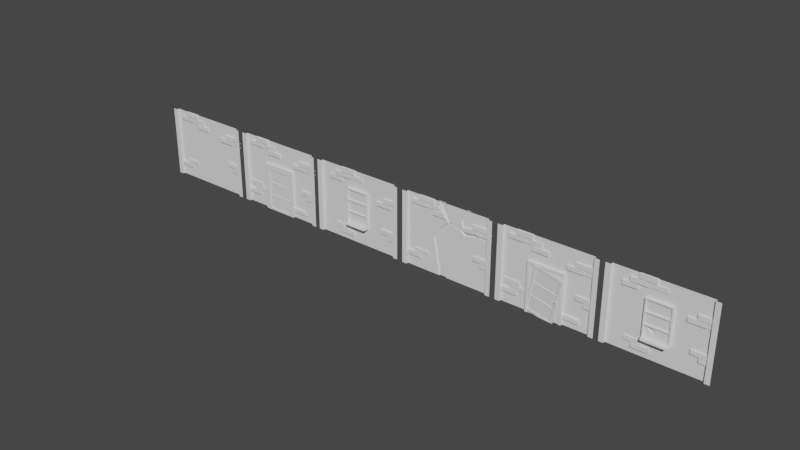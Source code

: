 # Source: HouseCloverVillage.blend  (saved by Blender 3.2.14; exported with 4.5.12 LTS)
import bpy
from mathutils import Matrix  # noqa: F401  (used for matrix-valued properties, if any)

bpy.ops.wm.read_factory_settings(use_empty=True)
scene = bpy.context.scene
scene.name = 'Scene'

# ---- collections
col_walls = bpy.data.collections.new('Walls'); scene.collection.children.link(col_walls)
col_wall = bpy.data.collections.new('Wall'); col_walls.children.link(col_wall)
col_wall_with_window = bpy.data.collections.new('Wall with window'); col_walls.children.link(col_wall_with_window)
col_wall_with_door = bpy.data.collections.new('Wall with door'); col_walls.children.link(col_wall_with_door)
col_boken_house = bpy.data.collections.new('Boken house'); col_walls.children.link(col_boken_house)
col_broken_window = bpy.data.collections.new('Broken window'); col_walls.children.link(col_broken_window)
col_broken_door = bpy.data.collections.new('Broken door'); col_walls.children.link(col_broken_door)
col_roof = bpy.data.collections.new('Roof'); scene.collection.children.link(col_roof)
col_chimny = bpy.data.collections.new('Chimny'); col_roof.children.link(col_chimny)
col_roofing = bpy.data.collections.new('Roofing'); col_roof.children.link(col_roofing)

# ---- world
world_world = bpy.data.worlds.new('World'); scene.world = world_world
world_world.use_nodes = True; world_world.node_tree.nodes.clear()
_N = world_world.node_tree.nodes; _L = world_world.node_tree.links
n0 = _N.new('ShaderNodeOutputWorld'); n0.name = 'World Output'; n0.location = (300, 300)
n1 = _N.new('ShaderNodeBackground'); n1.name = 'Background'; n1.location = (10, 300)
n1.inputs[0].default_value = (0.05088, 0.05088, 0.05088, 1.0)
_L.new(n1.outputs[0], n0.inputs[0])
n0.is_active_output = True
world_world.color = (0.05088, 0.05088, 0.05088)
world_world.use_sun_shadow = False
world_world.sun_shadow_jitter_overblur = 0.0

# ---- meshes
me_plane = bpy.data.meshes.new('Plane')
me_plane.from_pydata([(-2.0, -0.1, 3.0), (-2.0, -0.1, 1.192e-07), (-1.8, -0.1, 3.0), (-1.8, 8.196e-08, 3.0), (-1.8, 8.196e-08, 1.192e-07), (-1.8, -0.1, 1.192e-07), (2.0, -0.1, 3.0), (2.0, -0.1, -1.192e-07), (1.8, -0.1, 3.0), (1.8, -8.196e-08, 3.0), (1.8, -8.196e-08, -1.192e-07), (1.8, -0.1, -1.192e-07)], [], [(0, 1, 5, 2), (4, 3, 2, 5), (6, 8, 11, 7), (10, 11, 8, 9), (9, 3, 4, 10)])
_uv = me_plane.uv_layers.new(name='UVMap')
_uv.uv.foreach_set('vector', [0.2198, 0.004277, 0.2198, 0.1582, 0.2095, 0.1582, 0.2095, 0.004277, 0.2044, 0.1582, 0.2044, 0.004277, 0.2095, 0.004277, 0.2095, 0.1582, 0.004277, 0.004277, 0.01454, 0.004277, 0.01454, 0.1582, 0.004277, 0.1582, 0.01967, 0.1582, 0.01454, 0.1582, 0.01454, 0.004277, 0.01967, 0.004277, 0.01967, 0.004277, 0.2044, 0.004277, 0.2044, 0.1582, 0.01967, 0.1582])
me_plane.update()
me_cube_002 = bpy.data.meshes.new('Cube.002')
me_cube_002.from_pydata([(-1.46, -0.03388, 0.6288), (-1.46, -0.03388, 0.8044), (-1.46, 0.07589, 0.6288), (-1.46, 0.07589, 0.8044), (-0.8018, -0.03388, 0.6288), (-0.8018, -0.03388, 0.8044), (-0.8018, 0.07589, 0.6288), (-0.8018, 0.07589, 0.8044), (-1.812, -0.05489, 0.4387), (-1.812, -0.05489, 0.6143), (-1.812, 0.05489, 0.4387), (-1.812, 0.05489, 0.6143), (-1.154, -0.05489, 0.4387), (-1.154, -0.05489, 0.6143), (-1.154, 0.05489, 0.4387), (-1.154, 0.05489, 0.6143), (1.119, -0.05489, 2.387), (1.119, -0.05489, 2.563), (1.119, 0.05489, 2.387), (1.119, 0.05489, 2.563), (1.778, -0.05489, 2.387), (1.778, -0.05489, 2.563), (1.778, 0.05489, 2.387), (1.778, 0.05489, 2.563), (0.7891, -0.05489, 2.181), (0.7891, -0.05489, 2.356), (0.7891, 0.05489, 2.181), (0.7891, 0.05489, 2.356), (1.448, -0.05489, 2.181), (1.448, -0.05489, 2.356), (1.448, 0.05489, 2.181), (1.448, 0.05489, 2.356), (1.492, -0.05489, 0.9628), (1.492, -0.05489, 1.138), (1.492, 0.05489, 0.9628), (1.492, 0.05489, 1.138), (1.187, -0.05489, 1.161), (1.187, -0.05489, 1.337), (1.187, 0.05489, 1.161), (1.187, 0.05489, 1.337), (1.845, -0.05489, 1.161), (1.845, -0.05489, 1.337), (1.845, 0.05489, 1.161), (1.845, 0.05489, 1.337), (1.493, -0.03487, 2.181), (1.493, -0.03487, 2.356), (1.493, 0.0749, 2.181), (1.493, 0.0749, 2.356), (1.902, -0.05489, 1.138), (1.902, -0.05489, 0.9628), (1.902, 0.05489, 1.138), (1.902, 0.05489, 0.9628), (-1.263, -0.05489, 2.811), (-1.263, -0.05489, 2.987), (-1.263, 0.05489, 2.811), (-1.263, 0.05489, 2.987), (-0.6048, -0.05489, 2.811), (-0.6048, -0.05489, 2.987), (-0.6048, 0.05489, 2.811), (-0.6048, 0.05489, 2.987), (-0.8783, -0.02931, 2.606), (-0.8783, -0.02931, 2.782), (-0.8783, 0.08046, 2.606), (-0.8783, 0.08046, 2.782), (-0.2197, -0.02931, 2.606), (-0.2197, -0.02931, 2.782), (-0.2197, 0.08046, 2.606), (-0.2197, 0.08046, 2.782), (-1.571, -0.05489, 2.606), (-1.571, -0.05489, 2.782), (-1.571, 0.05489, 2.606), (-1.571, 0.05489, 2.782), (-0.9121, -0.05489, 2.606), (-0.9121, -0.05489, 2.782), (-0.9121, 0.05489, 2.606), (-0.9121, 0.05489, 2.782), (-0.6015, -0.05489, 2.396), (-0.6015, -0.05489, 2.572), (-0.6015, 0.05489, 2.396), (-0.6015, 0.05489, 2.572), (0.05711, -0.05489, 2.396), (0.05711, -0.05489, 2.572), (0.05711, 0.05489, 2.396), (0.05711, 0.05489, 2.572), (1.917, 0.0749, 2.181), (1.917, 0.0749, 2.356), (1.917, -0.03487, 2.181), (1.917, -0.03487, 2.356)], [], [(0, 1, 3, 2), (6, 7, 5, 4), (4, 5, 1, 0), (2, 6, 4, 0), (7, 3, 1, 5), (14, 15, 13, 12), (12, 13, 9, 8), (10, 14, 12, 8), (15, 11, 9, 13), (16, 17, 19, 18), (22, 23, 21, 20), (20, 21, 17, 16), (18, 22, 20, 16), (23, 19, 17, 21), (24, 25, 27, 26), (30, 31, 29, 28), (28, 29, 25, 24), (26, 30, 28, 24), (31, 27, 25, 29), (32, 33, 35, 34), (49, 48, 33, 32), (50, 35, 33, 48), (36, 37, 39, 38), (40, 41, 37, 36), (38, 42, 40, 36), (43, 39, 37, 41), (44, 45, 47, 46), (86, 87, 45, 44), (85, 47, 45, 87), (52, 53, 55, 54), (58, 59, 57, 56), (56, 57, 53, 52), (54, 58, 56, 52), (59, 55, 53, 57), (60, 61, 63, 62), (66, 67, 65, 64), (64, 65, 61, 60), (62, 66, 64, 60), (67, 63, 61, 65), (68, 69, 71, 70), (74, 75, 73, 72), (72, 73, 69, 68), (70, 74, 72, 68), (75, 71, 69, 73), (76, 77, 79, 78), (82, 83, 81, 80), (80, 81, 77, 76), (78, 82, 80, 76), (83, 79, 77, 81), (46, 84, 86, 44), (34, 51, 49, 32)])
_uv = me_cube_002.uv_layers.new(name='UVMap')
_uv.uv.foreach_set('vector', [0.2112, 0.4671, 0.2112, 0.4579, 0.2169, 0.4579, 0.2169, 0.4671, 0.2169, 0.414, 0.2169, 0.4232, 0.2112, 0.4232, 0.2112, 0.414, 0.1666, 0.9546, 0.1666, 0.9638, 0.132, 0.9638, 0.132, 0.9546, 0.2169, 0.3794, 0.2169, 0.414, 0.2112, 0.414, 0.2112, 0.3794, 0.2169, 0.4232, 0.2169, 0.4579, 0.2112, 0.4579, 0.2112, 0.4232, 0.9718, 0.3148, 0.9718, 0.324, 0.9661, 0.324, 0.9661, 0.3148, 0.9007, 0.3776, 0.9007, 0.3683, 0.9353, 0.3683, 0.9353, 0.3776, 0.9718, 0.2802, 0.9718, 0.3148, 0.9661, 0.3148, 0.9661, 0.2802, 0.9718, 0.324, 0.9718, 0.3586, 0.9661, 0.3586, 0.9661, 0.324, 0.2112, 0.5287, 0.2112, 0.5195, 0.2169, 0.5195, 0.2169, 0.5287, 0.2169, 0.4756, 0.2169, 0.4849, 0.2112, 0.4849, 0.2112, 0.4756, 0.7797, 0.9637, 0.7797, 0.9544, 0.8143, 0.9544, 0.8143, 0.9637, 0.2169, 0.5287, 0.2169, 0.5633, 0.2112, 0.5633, 0.2112, 0.5287, 0.2169, 0.4849, 0.2169, 0.5195, 0.2112, 0.5195, 0.2112, 0.4849, 0.4926, 0.3405, 0.5018, 0.3405, 0.5018, 0.3462, 0.4926, 0.3462, 0.458, 0.3462, 0.4488, 0.3462, 0.4488, 0.3405, 0.458, 0.3405, 0.1752, 0.9638, 0.1752, 0.9546, 0.2098, 0.9546, 0.2098, 0.9638, 0.4926, 0.3462, 0.458, 0.3462, 0.458, 0.3405, 0.4926, 0.3405, 0.5364, 0.3462, 0.5018, 0.3462, 0.5018, 0.3405, 0.5364, 0.3405, 0.9802, 0.222, 0.9802, 0.2127, 0.986, 0.2127, 0.986, 0.222, 0.749, 0.9836, 0.749, 0.9744, 0.7706, 0.9744, 0.7706, 0.9836, 0.986, 0.1912, 0.986, 0.2127, 0.9802, 0.2127, 0.9802, 0.1912, 0.4985, 0.5967, 0.4985, 0.5875, 0.5042, 0.5875, 0.5042, 0.5967, 0.2183, 0.9638, 0.2183, 0.9546, 0.2529, 0.9546, 0.2529, 0.9638, 0.5042, 0.5967, 0.5042, 0.6313, 0.4985, 0.6313, 0.4985, 0.5967, 0.5042, 0.5529, 0.5042, 0.5875, 0.4985, 0.5875, 0.4985, 0.5529, 0.9802, 0.1317, 0.9802, 0.1225, 0.986, 0.1225, 0.986, 0.1317, 0.9438, 0.3776, 0.9438, 0.3683, 0.9661, 0.3683, 0.9661, 0.3776, 0.986, 0.1002, 0.986, 0.1225, 0.9802, 0.1225, 0.9802, 0.1002, 0.112, 0.7549, 0.112, 0.7641, 0.1062, 0.7641, 0.1062, 0.7549, 0.1062, 0.808, 0.1062, 0.7987, 0.112, 0.7987, 0.112, 0.808, 0.9771, 0.7098, 0.9679, 0.7098, 0.9679, 0.6751, 0.9771, 0.6751, 0.1062, 0.8426, 0.1062, 0.808, 0.112, 0.808, 0.112, 0.8426, 0.1062, 0.7987, 0.1062, 0.7641, 0.112, 0.7641, 0.112, 0.7987, 0.4022, 0.5587, 0.393, 0.5587, 0.393, 0.5529, 0.4022, 0.5529, 0.4368, 0.5529, 0.4461, 0.5529, 0.4461, 0.5587, 0.4368, 0.5587, 0.9264, 0.8733, 0.9264, 0.8826, 0.8918, 0.8826, 0.8918, 0.8733, 0.4022, 0.5529, 0.4368, 0.5529, 0.4368, 0.5587, 0.4022, 0.5587, 0.4461, 0.5529, 0.4807, 0.5529, 0.4807, 0.5587, 0.4461, 0.5587, 0.528, 0.2722, 0.528, 0.2814, 0.5222, 0.2814, 0.5222, 0.2722, 0.5222, 0.2376, 0.5222, 0.2283, 0.528, 0.2283, 0.528, 0.2376, 0.9545, 0.9704, 0.9453, 0.9704, 0.9453, 0.9358, 0.9545, 0.9358, 0.5222, 0.2722, 0.5222, 0.2376, 0.528, 0.2376, 0.528, 0.2722, 0.5222, 0.316, 0.5222, 0.2814, 0.528, 0.2814, 0.528, 0.316, 0.8918, 0.7863, 0.8918, 0.7771, 0.8976, 0.7771, 0.8976, 0.7863, 0.8976, 0.8209, 0.8976, 0.8302, 0.8918, 0.8302, 0.8918, 0.8209, 0.1154, 0.9817, 0.1062, 0.9817, 0.1062, 0.9471, 0.1154, 0.9471, 0.8976, 0.7863, 0.8976, 0.8209, 0.8918, 0.8209, 0.8918, 0.7863, 0.8976, 0.8302, 0.8976, 0.8648, 0.8918, 0.8648, 0.8918, 0.8302, 0.986, 0.1317, 0.986, 0.154, 0.9802, 0.154, 0.9802, 0.1317, 0.986, 0.222, 0.986, 0.2435, 0.9802, 0.2435, 0.9802, 0.222])
me_cube_002.update()
me_plane_001 = bpy.data.meshes.new('Plane.001')
me_plane_001.from_pydata([(-2.0, -0.1, 3.0), (-2.0, -0.1, 1.192e-07), (-1.8, -0.1, 3.0), (-1.8, 8.196e-08, 3.0), (-1.8, 8.196e-08, 1.192e-07), (-1.8, -0.1, 1.192e-07), (2.0, -0.1, 3.0), (2.0, -0.1, -1.192e-07), (1.8, -0.1, 3.0), (1.8, -8.196e-08, 3.0), (1.8, -8.196e-08, -1.192e-07), (1.8, -0.1, -1.192e-07)], [], [(0, 1, 5, 2), (4, 3, 2, 5), (6, 8, 11, 7), (10, 11, 8, 9), (9, 3, 4, 10)])
_uv = me_plane_001.uv_layers.new(name='UVMap')
_uv.uv.foreach_set('vector', [0.4402, 0.2283, 0.4402, 0.3797, 0.4301, 0.3797, 0.4301, 0.2283, 0.4251, 0.3797, 0.4251, 0.2283, 0.4301, 0.2283, 0.4301, 0.3797, 0.2283, 0.2283, 0.2384, 0.2283, 0.2384, 0.3797, 0.2283, 0.3797, 0.2435, 0.3797, 0.2384, 0.3797, 0.2384, 0.2283, 0.2435, 0.2283, 0.2435, 0.2283, 0.4251, 0.2283, 0.4251, 0.3797, 0.2435, 0.3797])
me_plane_001.update()
me_cube_012 = bpy.data.meshes.new('Cube.012')
me_cube_012.from_pydata([(-1.149, -0.03388, 0.4065), (-1.149, -0.03388, 0.5822), (-1.149, 0.07589, 0.4065), (-1.149, 0.07589, 0.5822), (-0.4906, -0.03388, 0.4065), (-0.4906, -0.03388, 0.5822), (-0.4906, 0.07589, 0.4065), (-0.4906, 0.07589, 0.5822), (-0.8594, -0.05489, 0.2165), (-0.8594, -0.05489, 0.3921), (-0.8594, 0.05489, 0.2165), (-0.8594, 0.05489, 0.3921), (-0.2007, -0.05489, 0.2165), (-0.2007, -0.05489, 0.3921), (-0.2007, 0.05489, 0.2165), (-0.2007, 0.05489, 0.3921), (1.284, -0.05489, 2.122), (1.284, -0.05489, 2.298), (1.284, 0.05489, 2.122), (1.284, 0.05489, 2.298), (0.9536, -0.05489, 1.915), (0.9536, -0.05489, 2.091), (0.9536, 0.05489, 1.915), (0.9536, 0.05489, 2.091), (1.612, -0.05489, 1.915), (1.612, -0.05489, 2.091), (1.612, 0.05489, 1.915), (1.612, 0.05489, 2.091), (1.492, -0.05489, 0.61), (1.492, -0.05489, 0.7856), (1.492, 0.05489, 0.61), (1.492, 0.05489, 0.7856), (1.187, -0.05489, 0.8083), (1.187, -0.05489, 0.9839), (1.187, 0.05489, 0.8083), (1.187, 0.05489, 0.9839), (1.845, -0.05489, 0.8083), (1.845, -0.05489, 0.9839), (1.845, 0.05489, 0.8083), (1.845, 0.05489, 0.9839), (1.658, -0.03487, 1.915), (1.658, -0.03487, 2.091), (1.658, 0.0749, 1.915), (1.658, 0.0749, 2.091), (1.902, -0.05489, 0.7856), (1.902, -0.05489, 0.61), (1.902, 0.05489, 0.7856), (1.902, 0.05489, 0.61), (-0.8131, -0.05489, 2.811), (-0.8131, -0.05489, 2.987), (-0.8131, 0.05489, 2.811), (-0.8131, 0.05489, 2.987), (-0.1545, -0.05489, 2.811), (-0.1545, -0.05489, 2.987), (-0.1545, 0.05489, 2.811), (-0.1545, 0.05489, 2.987), (-0.428, -0.02931, 2.606), (-0.428, -0.02931, 2.782), (-0.428, 0.08046, 2.606), (-0.428, 0.08046, 2.782), (0.2306, -0.02931, 2.606), (0.2306, -0.02931, 2.782), (0.2306, 0.08046, 2.606), (0.2306, 0.08046, 2.782), (-1.12, -0.05489, 2.606), (-1.12, -0.05489, 2.782), (-1.12, 0.05489, 2.606), (-1.12, 0.05489, 2.782), (-0.4618, -0.05489, 2.606), (-0.4618, -0.05489, 2.782), (-0.4618, 0.05489, 2.606), (-0.4618, 0.05489, 2.782), (1.862, -0.03487, 1.915), (1.862, 0.0749, 2.091), (1.862, -0.03487, 2.091), (1.862, 0.0749, 1.915), (-0.8196, -0.05489, 2.396), (-0.8196, -0.05489, 2.572), (-0.8196, 0.05489, 2.396), (-0.8196, 0.05489, 2.572), (1.848, -0.05489, 2.298), (1.848, -0.05489, 2.122), (1.848, 0.05489, 2.298), (1.848, 0.05489, 2.122), (-1.391, 0.05489, 2.396), (-1.391, 0.05489, 2.572), (-1.391, -0.05489, 2.396), (-1.391, -0.05489, 2.572)], [], [(0, 1, 3, 2), (6, 7, 5, 4), (4, 5, 1, 0), (2, 6, 4, 0), (7, 3, 1, 5), (14, 15, 13, 12), (12, 13, 9, 8), (10, 14, 12, 8), (15, 11, 9, 13), (16, 17, 19, 18), (81, 80, 17, 16), (82, 19, 17, 80), (20, 21, 23, 22), (26, 27, 25, 24), (24, 25, 21, 20), (22, 26, 24, 20), (27, 23, 21, 25), (28, 29, 31, 30), (45, 44, 29, 28), (46, 31, 29, 44), (32, 33, 35, 34), (36, 37, 33, 32), (34, 38, 36, 32), (39, 35, 33, 37), (40, 41, 43, 42), (72, 74, 41, 40), (73, 43, 41, 74), (48, 49, 51, 50), (54, 55, 53, 52), (52, 53, 49, 48), (50, 54, 52, 48), (55, 51, 49, 53), (56, 57, 59, 58), (62, 63, 61, 60), (60, 61, 57, 56), (58, 62, 60, 56), (63, 59, 57, 61), (64, 65, 67, 66), (70, 71, 69, 68), (68, 69, 65, 64), (66, 70, 68, 64), (71, 67, 65, 69), (78, 79, 77, 76), (84, 78, 76, 86), (18, 83, 81, 16), (30, 47, 45, 28), (10, 8, 9, 11), (79, 85, 87, 77), (42, 75, 72, 40), (76, 77, 87, 86), (87, 85, 84, 86)])
_uv = me_cube_012.uv_layers.new(name='UVMap')
_uv.uv.foreach_set('vector', [0.9153, 0.83, 0.9153, 0.8208, 0.9211, 0.8208, 0.9211, 0.83, 0.9211, 0.7771, 0.9211, 0.7863, 0.9153, 0.7863, 0.9153, 0.7771, 0.5473, 0.9649, 0.5473, 0.9741, 0.5128, 0.9741, 0.5128, 0.9649, 0.9211, 0.83, 0.9211, 0.8645, 0.9153, 0.8645, 0.9153, 0.83, 0.9211, 0.7863, 0.9211, 0.8208, 0.9153, 0.8208, 0.9153, 0.7863, 0.9497, 0.8617, 0.9497, 0.8709, 0.944, 0.8709, 0.944, 0.8617, 0.3223, 0.9638, 0.3223, 0.9546, 0.3568, 0.9546, 0.3568, 0.9638, 0.9497, 0.8272, 0.9497, 0.8617, 0.944, 0.8617, 0.944, 0.8272, 0.9497, 0.8709, 0.9497, 0.9054, 0.944, 0.9054, 0.944, 0.8709, 0.9775, 0.427, 0.9775, 0.4178, 0.9833, 0.4178, 0.9833, 0.427, 0.9957, 0.8375, 0.9865, 0.8375, 0.9865, 0.8079, 0.9957, 0.8079, 0.9833, 0.3882, 0.9833, 0.4178, 0.9775, 0.4178, 0.9775, 0.3882, 0.9297, 0.8208, 0.9297, 0.8116, 0.9354, 0.8116, 0.9354, 0.8208, 0.9354, 0.8553, 0.9354, 0.8645, 0.9297, 0.8645, 0.9297, 0.8553, 0.004277, 0.9743, 0.004277, 0.9651, 0.03878, 0.9651, 0.03878, 0.9743, 0.9354, 0.8208, 0.9354, 0.8553, 0.9297, 0.8553, 0.9297, 0.8208, 0.9354, 0.7771, 0.9354, 0.8116, 0.9297, 0.8116, 0.9297, 0.7771, 0.9861, 0.3017, 0.9861, 0.3109, 0.9804, 0.3109, 0.9804, 0.3017, 0.7063, 0.3797, 0.6971, 0.3797, 0.6971, 0.3582, 0.7063, 0.3582, 0.9804, 0.3324, 0.9804, 0.3109, 0.9861, 0.3109, 0.9861, 0.3324, 0.9736, 0.6229, 0.9736, 0.6321, 0.9679, 0.6321, 0.9679, 0.6229, 0.9896, 0.3754, 0.9804, 0.3754, 0.9804, 0.3409, 0.9896, 0.3409, 0.9679, 0.6229, 0.9679, 0.5884, 0.9736, 0.5884, 0.9736, 0.6229, 0.9679, 0.6666, 0.9679, 0.6321, 0.9736, 0.6321, 0.9736, 0.6666, 0.3653, 0.9745, 0.3653, 0.9653, 0.3711, 0.9653, 0.3711, 0.9745, 0.9435, 0.9272, 0.9435, 0.918, 0.9541, 0.918, 0.9541, 0.9272, 0.3711, 0.9546, 0.3711, 0.9653, 0.3653, 0.9653, 0.3653, 0.9546, 0.1119, 0.8511, 0.1119, 0.8603, 0.1062, 0.8603, 0.1062, 0.8511, 0.1062, 0.904, 0.1062, 0.8948, 0.1119, 0.8948, 0.1119, 0.904, 0.832, 0.9889, 0.8228, 0.9889, 0.8228, 0.9544, 0.832, 0.9544, 0.1062, 0.9385, 0.1062, 0.904, 0.1119, 0.904, 0.1119, 0.9385, 0.1062, 0.8948, 0.1062, 0.8603, 0.1119, 0.8603, 0.1119, 0.8948, 0.9518, 0.01348, 0.9518, 0.004277, 0.9576, 0.004277, 0.9576, 0.01348, 0.9576, 0.04798, 0.9576, 0.05718, 0.9518, 0.05718, 0.9518, 0.04798, 0.2615, 0.9638, 0.2615, 0.9546, 0.296, 0.9546, 0.296, 0.9638, 0.9576, 0.01348, 0.9576, 0.04798, 0.9518, 0.04798, 0.9518, 0.01348, 0.9576, 0.05718, 0.9576, 0.09168, 0.9518, 0.09168, 0.9518, 0.05718, 0.9497, 0.7657, 0.9497, 0.7749, 0.944, 0.7749, 0.944, 0.7657, 0.944, 0.7312, 0.944, 0.722, 0.9497, 0.722, 0.9497, 0.7312, 0.3137, 0.9891, 0.3045, 0.9891, 0.3045, 0.9546, 0.3137, 0.9546, 0.944, 0.7657, 0.944, 0.7312, 0.9497, 0.7312, 0.9497, 0.7657, 0.944, 0.8094, 0.944, 0.7749, 0.9497, 0.7749, 0.9497, 0.8094, 0.9719, 0.07335, 0.9719, 0.08255, 0.9661, 0.08255, 0.9661, 0.07335, 0.9719, 0.04341, 0.9719, 0.07335, 0.9661, 0.07335, 0.9661, 0.04341, 0.9833, 0.427, 0.9833, 0.4565, 0.9775, 0.4565, 0.9775, 0.427, 0.9804, 0.3017, 0.9804, 0.2802, 0.9861, 0.2802, 0.9861, 0.3017, 0.9497, 0.8272, 0.944, 0.8272, 0.944, 0.818, 0.9497, 0.818, 0.9719, 0.004277, 0.9719, 0.03421, 0.9661, 0.03421, 0.9661, 0.004277, 0.3711, 0.9745, 0.3711, 0.9851, 0.3653, 0.9851, 0.3653, 0.9745, 0.04733, 0.9651, 0.05653, 0.9651, 0.05653, 0.995, 0.04733, 0.995, 0.9661, 0.03421, 0.9719, 0.03421, 0.9719, 0.04341, 0.9661, 0.04341])
me_cube_012.update()
me_cube = bpy.data.meshes.new('Cube')
me_cube.from_pydata([(-0.5, -0.1, 0.7402), (-0.5, -0.1, 2.24), (-0.5, 0.1, 0.7402), (-0.5, 0.1, 2.24), (0.5, -0.1, 0.7402), (0.5, -0.1, 2.24), (0.5, 0.1, 0.7402), (0.5, 0.1, 2.24), (0.5, -0.1, 1.745), (0.5, 0.1, 1.745), (-0.5, 0.1, 1.745), (-0.5, -0.1, 1.745), (-0.5, -0.1, 0.7902), (0.5, -0.1, 0.7902), (0.5, 0.1, 0.7902), (-0.5, 0.1, 0.7902), (-0.5, 0.1, 1.275), (0.5, 0.1, 1.275), (0.5, -0.1, 1.275), (-0.5, -0.1, 1.275), (-0.45, -0.05, 1.77), (-0.45, -0.1, 1.77), (-0.45, -0.1, 0.8302), (-0.45, -0.1, 1.25), (-0.45, -0.1, 1.3), (-0.45, -0.1, 1.72), (-0.45, -0.1, 2.19), (0.45, -0.05, 1.77), (0.45, -0.1, 1.77), (0.45, -0.1, 0.8302), (0.45, -0.1, 1.25), (0.45, -0.1, 1.3), (0.45, -0.1, 1.72), (0.45, -0.1, 2.19), (0.45, -0.2612, 0.7902), (0.45, -0.2612, 0.7402), (-0.45, -0.2612, 0.7402), (-0.45, -0.2612, 0.7902), (0.45, -0.05, 0.8302), (-0.45, -0.05, 0.8302), (0.45, -0.05, 1.25), (-0.45, -0.05, 1.25), (0.45, -0.05, 1.3), (-0.45, -0.05, 1.3), (0.45, -0.05, 1.72), (-0.45, -0.05, 1.72), (0.45, -0.05, 2.19), (-0.45, -0.05, 2.19)], [], [(42, 44, 45, 43), (19, 11, 10, 16), (21, 26, 1, 11), (12, 19, 16, 15), (14, 17, 18, 13), (22, 23, 19, 12), (23, 24, 19), (17, 9, 8, 18), (24, 25, 11, 19), (25, 21, 11), (9, 7, 5, 8), (11, 1, 3, 10), (32, 28, 21, 25), (28, 33, 46, 27), (30, 31, 24, 23), (33, 26, 47, 46), (31, 32, 44, 42), (13, 29, 22, 12), (7, 3, 1, 5), (38, 40, 41, 39), (33, 5, 1, 26), (8, 5, 33, 28), (13, 18, 30, 29), (18, 31, 30), (18, 8, 32, 31), (8, 28, 32), (2, 6, 4, 0), (12, 0, 36, 37), (4, 13, 34, 35), (6, 14, 13, 4), (0, 12, 15, 2), (13, 12, 37, 34), (35, 34, 37, 36), (0, 4, 35, 36), (27, 46, 47, 20), (30, 23, 41, 40), (23, 22, 39, 41), (29, 30, 40, 38), (24, 31, 42, 43), (26, 21, 20, 47), (21, 28, 27, 20), (25, 24, 43, 45), (32, 25, 45, 44), (22, 29, 38, 39)])
_uv = me_cube.uv_layers.new(name='UVMap')
_uv.uv.foreach_set('vector', [0.9007, 0.3598, 0.9007, 0.3396, 0.9438, 0.3396, 0.9438, 0.3598, 0.4744, 0.3701, 0.497, 0.3701, 0.497, 0.3797, 0.4744, 0.3797, 0.6173, 0.8461, 0.6179, 0.8718, 0.6151, 0.8744, 0.6149, 0.8449, 0.4512, 0.3701, 0.4744, 0.3701, 0.4744, 0.3797, 0.4512, 0.3797, 0.6382, 0.3797, 0.6149, 0.3797, 0.6149, 0.3701, 0.6382, 0.3701, 0.6155, 0.7923, 0.6165, 0.817, 0.6143, 0.8181, 0.6128, 0.7904, 0.6165, 0.817, 0.6165, 0.8192, 0.6143, 0.8181, 0.6149, 0.3797, 0.5924, 0.3797, 0.5924, 0.3701, 0.6149, 0.3701, 0.6165, 0.8192, 0.6174, 0.8437, 0.6149, 0.8449, 0.6143, 0.8181, 0.6174, 0.8437, 0.6173, 0.8461, 0.6149, 0.8449, 0.5924, 0.3797, 0.5687, 0.3797, 0.5687, 0.3701, 0.5924, 0.3701, 0.497, 0.3701, 0.5207, 0.3701, 0.5207, 0.3797, 0.497, 0.3797, 0.6621, 0.8465, 0.6622, 0.8487, 0.6173, 0.8461, 0.6174, 0.8437, 0.6622, 0.8487, 0.6632, 0.8734, 0.6599, 0.8712, 0.6599, 0.8515, 0.6613, 0.8196, 0.6612, 0.822, 0.6165, 0.8192, 0.6165, 0.817, 0.6632, 0.8734, 0.6179, 0.8718, 0.6204, 0.869, 0.6599, 0.8712, 0.6612, 0.822, 0.6621, 0.8465, 0.6589, 0.8442, 0.6589, 0.8247, 0.6635, 0.7918, 0.6607, 0.7939, 0.6155, 0.7923, 0.6128, 0.7904, 0.5687, 0.3797, 0.5207, 0.3797, 0.5207, 0.3701, 0.5687, 0.3701, 0.7191, 0.2679, 0.7191, 0.2477, 0.7623, 0.2477, 0.7623, 0.2679, 0.6632, 0.8734, 0.6659, 0.8758, 0.6151, 0.8744, 0.6179, 0.8718, 0.6644, 0.8476, 0.6659, 0.8758, 0.6632, 0.8734, 0.6622, 0.8487, 0.6635, 0.7918, 0.6637, 0.8208, 0.6613, 0.8196, 0.6607, 0.7939, 0.6637, 0.8208, 0.6612, 0.822, 0.6613, 0.8196, 0.6637, 0.8208, 0.6644, 0.8476, 0.6621, 0.8465, 0.6612, 0.822, 0.6644, 0.8476, 0.6622, 0.8487, 0.6621, 0.8465, 0.6886, 0.3797, 0.6406, 0.3797, 0.6406, 0.3701, 0.6886, 0.3701, 0.6128, 0.7904, 0.6104, 0.7896, 0.6131, 0.7814, 0.6155, 0.7823, 0.6659, 0.7911, 0.6635, 0.7918, 0.6612, 0.7836, 0.6636, 0.7829, 0.6406, 0.3797, 0.6382, 0.3797, 0.6382, 0.3701, 0.6406, 0.3701, 0.4488, 0.3701, 0.4512, 0.3701, 0.4512, 0.3797, 0.4488, 0.3797, 0.6635, 0.7918, 0.6128, 0.7904, 0.6155, 0.7823, 0.6612, 0.7836, 0.6613, 0.781, 0.6612, 0.7836, 0.6155, 0.7823, 0.6156, 0.7797, 0.6886, 0.3701, 0.6406, 0.3701, 0.643, 0.3623, 0.6862, 0.3623, 0.7392, 0.3196, 0.7191, 0.3196, 0.7191, 0.2764, 0.7392, 0.2764, 0.6613, 0.8196, 0.6165, 0.817, 0.6188, 0.8142, 0.658, 0.8173, 0.6165, 0.817, 0.6155, 0.7923, 0.6187, 0.7945, 0.6188, 0.8142, 0.6607, 0.7939, 0.6613, 0.8196, 0.658, 0.8173, 0.6582, 0.7967, 0.6165, 0.8192, 0.6612, 0.822, 0.6589, 0.8247, 0.6197, 0.8215, 0.6179, 0.8718, 0.6173, 0.8461, 0.6207, 0.8484, 0.6204, 0.869, 0.6173, 0.8461, 0.6622, 0.8487, 0.6599, 0.8515, 0.6207, 0.8484, 0.6174, 0.8437, 0.6165, 0.8192, 0.6197, 0.8215, 0.6197, 0.841, 0.6621, 0.8465, 0.6174, 0.8437, 0.6197, 0.841, 0.6589, 0.8442, 0.6155, 0.7923, 0.6607, 0.7939, 0.6582, 0.7967, 0.6187, 0.7945])
me_cube.update()
me_cube_014 = bpy.data.meshes.new('Cube.014')
me_cube_014.from_pydata([(-7.702, -0.1543, 3.752), (-7.702, -0.1543, 4.552), (-7.702, 0.3457, 3.752), (-7.702, 0.3457, 4.552), (-4.702, -0.1543, 3.752), (-4.702, -0.1543, 4.552), (-4.702, 0.3457, 3.752), (-4.702, 0.3457, 4.552), (3.266, -0.25, 1.167), (3.266, -0.25, 1.967), (3.266, 0.25, 1.167), (3.266, 0.25, 1.967), (6.266, -0.25, 1.167), (6.266, -0.25, 1.967), (6.266, 0.25, 1.167), (6.266, 0.25, 1.967), (5.098, -0.25, 10.87), (5.098, -0.25, 11.67), (5.098, 0.25, 10.87), (5.098, 0.25, 11.67), (8.098, -0.25, 10.87), (8.098, -0.25, 11.67), (8.098, 0.25, 10.87), (8.098, 0.25, 11.67), (3.594, -0.25, 9.933), (3.594, -0.25, 10.73), (3.594, 0.25, 9.933), (3.594, 0.25, 10.73), (6.594, -0.25, 9.933), (6.594, -0.25, 10.73), (6.594, 0.25, 9.933), (6.594, 0.25, 10.73), (6.795, -0.25, 4.385), (6.795, -0.25, 5.185), (6.795, 0.25, 4.385), (6.795, 0.25, 5.185), (5.405, -0.25, 5.289), (5.405, -0.25, 6.089), (5.405, 0.25, 5.289), (5.405, 0.25, 6.089), (8.405, -0.25, 5.289), (8.405, -0.25, 6.089), (8.405, 0.25, 5.289), (8.405, 0.25, 6.089), (6.801, -0.1588, 9.933), (6.801, -0.1588, 10.73), (6.801, 0.3412, 9.933), (6.801, 0.3412, 10.73), (8.664, -0.25, 5.185), (8.664, -0.25, 4.385), (8.664, 0.25, 5.185), (8.664, 0.25, 4.385), (-5.755, -0.25, 12.8), (-5.755, -0.25, 13.6), (-5.755, 0.25, 12.8), (-5.755, 0.25, 13.6), (-2.755, -0.25, 12.8), (-2.755, -0.25, 13.6), (-2.755, 0.25, 12.8), (-2.755, 0.25, 13.6), (-4.001, -0.1335, 11.87), (-4.001, -0.1335, 12.67), (-4.001, 0.3665, 11.87), (-4.001, 0.3665, 12.67), (-1.001, -0.1335, 11.87), (-1.001, -0.1335, 12.67), (-1.001, 0.3665, 11.87), (-1.001, 0.3665, 12.67), (-7.155, -0.25, 11.87), (-7.155, -0.25, 12.67), (-7.155, 0.25, 11.87), (-7.155, 0.25, 12.67), (-4.155, -0.25, 11.87), (-4.155, -0.25, 12.67), (-4.155, 0.25, 11.87), (-4.155, 0.25, 12.67), (-2.74, -0.25, 10.91), (-2.74, -0.25, 11.71), (-2.74, 0.25, 10.91), (-2.74, 0.25, 11.71), (0.2602, -0.25, 10.91), (0.2602, -0.25, 11.71), (0.2602, 0.25, 10.91), (0.2602, 0.25, 11.71), (8.731, 0.3412, 9.933), (8.731, 0.3412, 10.73), (8.731, -0.1588, 9.933), (8.731, -0.1588, 10.73), (-6.652, -0.1543, 2.864), (-6.652, -0.1543, 3.664), (-6.652, 0.3457, 2.864), (-6.652, 0.3457, 3.664), (-3.652, -0.1543, 2.864), (-3.652, -0.1543, 3.664), (-3.652, 0.3457, 2.864), (-3.652, 0.3457, 3.664), (-8.255, -0.25, 1.998), (-8.255, -0.25, 2.798), (-8.255, 0.25, 1.998), (-8.255, 0.25, 2.798), (-5.255, -0.25, 1.998), (-5.255, -0.25, 2.798), (-5.255, 0.25, 1.998), (-5.255, 0.25, 2.798)], [], [(0, 1, 3, 2), (6, 7, 5, 4), (4, 5, 1, 0), (2, 6, 4, 0), (7, 3, 1, 5), (14, 15, 13, 12), (12, 13, 9, 8), (10, 14, 12, 8), (15, 11, 9, 13), (16, 17, 19, 18), (22, 23, 21, 20), (20, 21, 17, 16), (18, 22, 20, 16), (23, 19, 17, 21), (24, 25, 27, 26), (30, 31, 29, 28), (28, 29, 25, 24), (26, 30, 28, 24), (31, 27, 25, 29), (32, 33, 35, 34), (49, 48, 33, 32), (50, 35, 33, 48), (36, 37, 39, 38), (40, 41, 37, 36), (38, 42, 40, 36), (43, 39, 37, 41), (44, 45, 47, 46), (86, 87, 45, 44), (85, 47, 45, 87), (52, 53, 55, 54), (58, 59, 57, 56), (56, 57, 53, 52), (54, 58, 56, 52), (59, 55, 53, 57), (60, 61, 63, 62), (66, 67, 65, 64), (64, 65, 61, 60), (62, 66, 64, 60), (67, 63, 61, 65), (68, 69, 71, 70), (74, 75, 73, 72), (72, 73, 69, 68), (70, 74, 72, 68), (75, 71, 69, 73), (76, 77, 79, 78), (82, 83, 81, 80), (80, 81, 77, 76), (78, 82, 80, 76), (83, 79, 77, 81), (46, 84, 86, 44), (34, 51, 49, 32), (88, 89, 91, 90), (94, 95, 93, 92), (92, 93, 89, 88), (90, 94, 92, 88), (95, 91, 89, 93), (102, 103, 101, 100), (100, 101, 97, 96), (98, 102, 100, 96), (103, 99, 97, 101)])
_uv = me_cube_014.uv_layers.new(name='UVMap')
_uv.uv.foreach_set('vector', [0.607, 0.7712, 0.607, 0.7309, 0.6322, 0.7309, 0.6322, 0.7712, 0.6322, 0.5394, 0.6322, 0.5797, 0.607, 0.5797, 0.607, 0.5394, 0.2071, 0.3179, 0.1668, 0.3179, 0.1668, 0.1668, 0.2071, 0.1668, 0.6322, 0.3882, 0.6322, 0.5394, 0.607, 0.5394, 0.607, 0.3882, 0.6322, 0.5797, 0.6322, 0.7309, 0.607, 0.7309, 0.607, 0.5797, 0.6097, 0.1554, 0.6097, 0.1958, 0.5845, 0.1958, 0.5845, 0.1554, 0.4429, 0.6744, 0.4429, 0.7147, 0.2917, 0.7147, 0.2917, 0.6744, 0.6097, 0.004277, 0.6097, 0.1554, 0.5845, 0.1554, 0.5845, 0.004277, 0.6097, 0.1958, 0.6097, 0.3469, 0.5845, 0.3469, 0.5845, 0.1958, 0.7334, 0.5394, 0.7334, 0.5797, 0.7082, 0.5797, 0.7082, 0.5394, 0.7082, 0.7712, 0.7082, 0.7309, 0.7334, 0.7309, 0.7334, 0.7712, 0.8257, 0.7797, 0.8257, 0.82, 0.6745, 0.82, 0.6745, 0.7797, 0.7082, 0.5394, 0.7082, 0.3882, 0.7334, 0.3882, 0.7334, 0.5394, 0.7082, 0.7309, 0.7082, 0.5797, 0.7334, 0.5797, 0.7334, 0.7309, 0.6407, 0.5797, 0.6407, 0.5394, 0.6659, 0.5394, 0.6659, 0.5797, 0.6659, 0.7309, 0.6659, 0.7712, 0.6407, 0.7712, 0.6407, 0.7309, 0.132, 0.823, 0.132, 0.7827, 0.2832, 0.7827, 0.2832, 0.823, 0.6659, 0.5797, 0.6659, 0.7309, 0.6407, 0.7309, 0.6407, 0.5797, 0.6659, 0.3882, 0.6659, 0.5394, 0.6407, 0.5394, 0.6407, 0.3882, 0.7529, 0.1388, 0.7529, 0.09845, 0.778, 0.09845, 0.778, 0.1388, 0.3799, 0.969, 0.3799, 0.9287, 0.4741, 0.9287, 0.4741, 0.969, 0.778, 0.004277, 0.778, 0.09845, 0.7529, 0.09845, 0.7529, 0.004277, 0.5759, 0.1554, 0.5759, 0.1958, 0.5507, 0.1958, 0.5507, 0.1554, 0.8758, 0.1554, 0.8355, 0.1554, 0.8355, 0.004277, 0.8758, 0.004277, 0.5507, 0.1554, 0.5507, 0.004277, 0.5759, 0.004277, 0.5759, 0.1554, 0.5507, 0.3469, 0.5507, 0.1958, 0.5759, 0.1958, 0.5759, 0.3469, 0.7191, 0.1419, 0.7191, 0.1016, 0.7443, 0.1016, 0.7443, 0.1419, 0.4954, 0.8978, 0.455, 0.8978, 0.455, 0.8005, 0.4954, 0.8005, 0.7443, 0.004277, 0.7443, 0.1016, 0.7191, 0.1016, 0.7191, 0.004277, 0.7757, 0.7712, 0.7757, 0.7309, 0.8009, 0.7309, 0.8009, 0.7712, 0.8009, 0.5394, 0.8009, 0.5797, 0.7757, 0.5797, 0.7757, 0.5394, 0.8269, 0.3152, 0.7866, 0.3152, 0.7866, 0.164, 0.8269, 0.164, 0.8009, 0.3882, 0.8009, 0.5394, 0.7757, 0.5394, 0.7757, 0.3882, 0.8009, 0.5797, 0.8009, 0.7309, 0.7757, 0.7309, 0.7757, 0.5797, 0.6745, 0.4285, 0.6745, 0.3882, 0.6997, 0.3882, 0.6997, 0.4285, 0.6997, 0.5797, 0.6997, 0.62, 0.6745, 0.62, 0.6745, 0.5797, 0.8269, 0.1554, 0.7866, 0.1554, 0.7866, 0.004277, 0.8269, 0.004277, 0.6997, 0.4285, 0.6997, 0.5797, 0.6745, 0.5797, 0.6745, 0.4285, 0.6997, 0.62, 0.6997, 0.7712, 0.6745, 0.7712, 0.6745, 0.62, 0.742, 0.5797, 0.742, 0.5394, 0.7672, 0.5394, 0.7672, 0.5797, 0.7672, 0.7309, 0.7672, 0.7712, 0.742, 0.7712, 0.742, 0.7309, 0.2283, 0.564, 0.2283, 0.5237, 0.3795, 0.5237, 0.3795, 0.564, 0.7672, 0.5797, 0.7672, 0.7309, 0.742, 0.7309, 0.742, 0.5797, 0.7672, 0.3882, 0.7672, 0.5394, 0.742, 0.5394, 0.742, 0.3882, 0.1465, 0.5987, 0.1062, 0.5987, 0.1062, 0.5735, 0.1465, 0.5735, 0.2977, 0.5735, 0.338, 0.5735, 0.338, 0.5987, 0.2977, 0.5987, 0.2917, 0.8124, 0.2917, 0.7721, 0.4429, 0.7721, 0.4429, 0.8124, 0.1465, 0.5735, 0.2977, 0.5735, 0.2977, 0.5987, 0.1465, 0.5987, 0.338, 0.5735, 0.4891, 0.5735, 0.4891, 0.5987, 0.338, 0.5987, 0.7443, 0.1419, 0.7443, 0.2392, 0.7191, 0.2392, 0.7191, 0.1419, 0.778, 0.1388, 0.778, 0.2329, 0.7529, 0.2329, 0.7529, 0.1388, 0.8095, 0.4285, 0.8095, 0.3882, 0.8347, 0.3882, 0.8347, 0.4285, 0.8347, 0.5797, 0.8347, 0.62, 0.8095, 0.62, 0.8095, 0.5797, 0.4954, 0.792, 0.455, 0.792, 0.455, 0.6408, 0.4954, 0.6408, 0.8347, 0.4285, 0.8347, 0.5797, 0.8095, 0.5797, 0.8095, 0.4285, 0.8347, 0.62, 0.8347, 0.7712, 0.8095, 0.7712, 0.8095, 0.62, 0.6434, 0.1554, 0.6434, 0.1958, 0.6182, 0.1958, 0.6182, 0.1554, 0.4429, 0.7232, 0.4429, 0.7635, 0.2917, 0.7635, 0.2917, 0.7232, 0.6434, 0.004277, 0.6434, 0.1554, 0.6182, 0.1554, 0.6182, 0.004277, 0.6434, 0.1958, 0.6434, 0.3469, 0.6182, 0.3469, 0.6182, 0.1958])
me_cube_014.update()
me_plane_003 = bpy.data.meshes.new('Plane.003')
me_plane_003.from_pydata([(-2.0, -0.1, 3.0), (-2.0, -0.1, 1.192e-07), (-1.8, -0.1, 3.0), (-1.8, 8.196e-08, 3.0), (-1.8, 8.196e-08, 1.192e-07), (-1.8, -0.1, 1.192e-07), (2.0, -0.1, 3.0), (2.0, -0.1, -1.192e-07), (1.8, -0.1, 3.0), (1.8, -8.196e-08, 3.0), (1.8, -8.196e-08, -1.192e-07), (1.8, -0.1, -1.192e-07)], [], [(0, 1, 5, 2), (4, 3, 2, 5), (6, 8, 11, 7), (10, 11, 8, 9), (9, 3, 4, 10)])
_uv = me_plane_003.uv_layers.new(name='UVMap')
_uv.uv.foreach_set('vector', [0.2283, 0.004277, 0.3823, 0.004277, 0.3823, 0.01454, 0.2283, 0.01454, 0.3823, 0.01967, 0.2283, 0.01967, 0.2283, 0.01454, 0.3823, 0.01454, 0.2283, 0.2198, 0.2283, 0.2095, 0.3823, 0.2095, 0.3823, 0.2198, 0.3823, 0.2044, 0.3823, 0.2095, 0.2283, 0.2095, 0.2283, 0.2044, 0.2283, 0.2044, 0.2283, 0.01967, 0.3823, 0.01967, 0.3823, 0.2044])
me_plane_003.update()
me_cube_001 = bpy.data.meshes.new('Cube.001')
me_cube_001.from_pydata([(-0.6269, -0.1001, 0.0001224), (-0.5224, -0.1001, 1.786), (0.6429, -0.1001, -0.0001342), (-0.6429, -0.1001, 1.903), (0.6269, -0.1001, 0.0001224), (0.5224, -0.1001, 1.786), (0.6429, -0.1001, 1.903), (-0.6429, -0.1001, 0.6592), (-0.6269, -0.1001, 1.879), (-0.5224, -0.1001, 0.09409), (0.6269, -0.1001, 1.879), (0.5224, -0.1001, 0.09409), (-0.5224, -0.1001, 0.6673), (-0.6269, -0.1001, 0.6594), (0.5484, -0.1001, 0.8649), (-0.4963, -0.08008, 0.6346), (0.601, -0.1001, 0.8637), (0.4963, -0.08008, 1.245), (-0.4963, -0.08008, 1.199), (-0.6429, -0.1001, 1.223), (-0.6429, -0.1001, -0.0004257), (-0.4963, -0.08008, 0.6809), (-0.6269, -0.1001, 1.222), (0.6429, -0.1001, 0.6592), (0.6429, -0.1001, 1.223), (0.601, -0.1001, 1.017), (-0.5224, -0.1001, 1.212), (0.5484, -0.1001, 1.016), (-0.4963, -0.08008, 0.108), (-0.5224, -0.1001, 1.231), (0.4963, -0.08008, 1.772), (0.4963, -0.08008, 1.199), (0.4963, -0.08008, 0.6809), (0.5224, -0.1001, 1.231), (0.4963, -0.08008, 0.6346), (-0.4963, -0.08008, 1.772), (-0.4963, -0.08008, 1.245), (0.5224, -0.1001, 0.6485), (0.4963, -0.08008, 0.108), (-0.5224, -0.1001, 0.6485), (0.5224, -0.1001, 1.212), (0.5224, -0.1001, 0.6673), (0.6269, -0.1001, 1.222), (0.6269, -0.1001, 0.6594), (0.565, -0.1135, 0.981), (0.565, -0.1135, 0.9562), (0.5844, -0.1135, 0.9815), (0.5844, -0.1135, 0.9558), (0.5484, -0.1135, 1.016), (0.5484, -0.1135, 0.8649), (0.601, -0.1135, 1.017), (0.601, -0.1135, 0.8637), (0.565, -0.1321, 0.981), (0.565, -0.1321, 0.9562), (0.5844, -0.1453, 0.9815), (0.5844, -0.1453, 0.9558), (0.5011, -0.1321, 0.981), (0.5011, -0.1321, 0.9562), (0.5004, -0.1453, 0.9815), (0.5004, -0.1453, 0.9558), (-0.75, 0.09992, -0.002618), (-0.75, -0.1001, -0.002618), (-0.75, 0.09992, 1.997), (0.75, 0.09992, 1.997), (0.75, -0.1001, 1.997), (-0.75, -0.1001, 1.997), (0.75, -0.1001, -0.001161), (0.75, 0.09992, -0.001161), (0.75, -0.1001, 1.225), (0.75, -0.1001, 0.6585), (0.75, 0.09992, 1.225), (0.75, 0.09992, 0.6585), (-0.75, 0.09992, 1.226), (-0.75, 0.09992, 0.6585), (-0.75, -0.1001, 0.6585), (-0.75, -0.1001, 1.226), (0.6429, -0.08008, 0.6592), (0.6429, -0.08008, 1.223), (0.6429, -0.08008, -0.0001342), (0.6269, -0.08008, 1.879), (-0.6269, -0.08008, 1.879), (0.6269, -0.08008, 1.222), (0.6269, -0.08008, 0.6594), (0.6429, -0.08008, 1.903), (-0.6429, -0.08008, 1.903), (-0.6269, -0.08008, 0.6594), (-0.6269, -0.08008, 1.222), (-0.6429, -0.08008, 1.223), (0.6269, -0.08008, 0.0001224), (-0.6429, -0.08008, 0.6592), (-0.6429, -0.08008, -0.0004257), (-0.6269, -0.08008, 0.0001224)], [], [(7, 19, 75, 74), (41, 40, 31, 32), (8, 10, 79, 80), (29, 1, 8, 22), (37, 11, 4, 43), (11, 9, 0, 4), (1, 5, 10, 8), (10, 42, 81, 79), (12, 13, 39), (38, 34, 15, 28), (14, 16, 51, 49), (19, 7, 89, 87), (41, 12, 39, 37), (24, 23, 69, 68), (39, 9, 28, 15), (40, 26, 18, 31), (5, 1, 35, 30), (9, 11, 38, 28), (40, 33, 29, 26), (32, 31, 18, 21), (26, 29, 22), (24, 6, 83, 77), (5, 33, 42, 10), (29, 33, 17, 36), (17, 30, 35, 36), (1, 29, 36, 35), (33, 40, 42), (33, 5, 30, 17), (9, 39, 13, 0), (12, 26, 22, 13), (12, 41, 32, 21), (41, 37, 43), (11, 37, 34, 38), (37, 39, 15, 34), (26, 12, 21, 18), (16, 14, 41, 43), (27, 25, 42, 40), (45, 47, 55, 53), (14, 27, 40, 41), (25, 27, 48, 50), (27, 14, 49, 48), (16, 25, 50, 51), (45, 44, 48, 49), (47, 45, 49, 51), (44, 46, 50, 48), (53, 55, 59, 57), (46, 47, 51, 50), (46, 44, 52, 54), (44, 45, 53, 52), (47, 46, 54, 55), (56, 57, 59, 58), (54, 52, 56, 58), (52, 53, 57, 56), (75, 65, 62, 72), (69, 66, 67, 71), (62, 65, 64, 63), (61, 74, 73, 60), (55, 54, 58, 59), (68, 69, 71, 70), (64, 68, 70, 63), (19, 3, 65, 75), (20, 7, 74, 61), (6, 3, 84, 83), (23, 2, 66, 69), (43, 4, 88, 82), (3, 6, 64, 65), (6, 24, 68, 64), (86, 80, 84, 87), (91, 85, 89, 90), (74, 75, 72, 73), (81, 82, 76, 77), (82, 88, 78, 76), (80, 79, 83, 84), (79, 81, 77, 83), (3, 19, 87, 84), (7, 20, 90, 89), (25, 16, 43, 42), (85, 86, 87, 89), (23, 24, 77, 76), (22, 8, 80, 86), (2, 23, 76, 78), (0, 13, 85, 91), (13, 22, 86, 85), (42, 43, 82, 81)])
_uv = me_cube_001.uv_layers.new(name='UVMap')
_uv.uv.foreach_set('vector', [0.1703, 0.4111, 0.1455, 0.4243, 0.1431, 0.42, 0.1678, 0.4065, 0.1725, 0.7385, 0.1437, 0.7382, 0.1448, 0.7364, 0.1712, 0.7368, 0.1085, 0.6826, 0.1086, 0.74, 0.1077, 0.7409, 0.1072, 0.6817, 0.141, 0.6834, 0.1129, 0.6867, 0.1085, 0.6826, 0.141, 0.6779, 0.1735, 0.7385, 0.2039, 0.7387, 0.2088, 0.7444, 0.1728, 0.7439, 0.2039, 0.7387, 0.2037, 0.6822, 0.2088, 0.6764, 0.2088, 0.7444, 0.1129, 0.6867, 0.1139, 0.735, 0.1086, 0.74, 0.1085, 0.6826, 0.1086, 0.74, 0.1431, 0.7437, 0.143, 0.7446, 0.1077, 0.7409, 0.1718, 0.6823, 0.1721, 0.6768, 0.1728, 0.6823, 0.2025, 0.737, 0.1747, 0.7367, 0.1741, 0.6841, 0.2024, 0.6841, 0.7744, 0.2488, 0.7717, 0.2486, 0.7708, 0.2477, 0.7751, 0.2478, 0.1455, 0.4243, 0.1703, 0.4111, 0.1707, 0.412, 0.146, 0.4252, 0.1725, 0.7385, 0.1718, 0.6823, 0.1728, 0.6823, 0.1735, 0.7385, 0.1506, 0.5384, 0.173, 0.5486, 0.171, 0.5529, 0.1486, 0.5426, 0.1728, 0.6823, 0.2037, 0.6822, 0.2024, 0.6841, 0.1741, 0.6841, 0.1437, 0.7382, 0.1419, 0.6833, 0.1433, 0.685, 0.1448, 0.7364, 0.1139, 0.735, 0.1129, 0.6867, 0.1141, 0.6882, 0.115, 0.7335, 0.2037, 0.6822, 0.2039, 0.7387, 0.2025, 0.737, 0.2024, 0.6841, 0.1437, 0.7382, 0.1427, 0.7382, 0.141, 0.6834, 0.1419, 0.6833, 0.1712, 0.7368, 0.1448, 0.7364, 0.1433, 0.685, 0.1706, 0.6842, 0.1419, 0.6833, 0.141, 0.6834, 0.141, 0.6779, 0.1506, 0.5384, 0.1157, 0.5219, 0.1168, 0.5212, 0.1509, 0.5376, 0.1139, 0.735, 0.1427, 0.7382, 0.1431, 0.7437, 0.1086, 0.74, 0.141, 0.6834, 0.1427, 0.7382, 0.1414, 0.7364, 0.1398, 0.6853, 0.1414, 0.7364, 0.115, 0.7335, 0.1141, 0.6882, 0.1398, 0.6853, 0.1129, 0.6867, 0.141, 0.6834, 0.1398, 0.6853, 0.1141, 0.6882, 0.1427, 0.7382, 0.1437, 0.7382, 0.1431, 0.7437, 0.1427, 0.7382, 0.1139, 0.735, 0.115, 0.7335, 0.1414, 0.7364, 0.2037, 0.6822, 0.1728, 0.6823, 0.1721, 0.6768, 0.2088, 0.6764, 0.1718, 0.6823, 0.1419, 0.6833, 0.141, 0.6779, 0.1721, 0.6768, 0.1718, 0.6823, 0.1725, 0.7385, 0.1712, 0.7368, 0.1706, 0.6842, 0.1725, 0.7385, 0.1735, 0.7385, 0.1728, 0.7439, 0.2039, 0.7387, 0.1735, 0.7385, 0.1747, 0.7367, 0.2025, 0.737, 0.1735, 0.7385, 0.1728, 0.6823, 0.1741, 0.6841, 0.1747, 0.7367, 0.1419, 0.6833, 0.1718, 0.6823, 0.1706, 0.6842, 0.1433, 0.685, 0.162, 0.7424, 0.162, 0.7397, 0.1725, 0.7385, 0.1728, 0.7439, 0.1542, 0.7396, 0.1541, 0.7424, 0.1431, 0.7437, 0.1437, 0.7382, 0.9267, 0.8972, 0.9259, 0.8979, 0.9254, 0.8968, 0.9262, 0.8964, 0.162, 0.7397, 0.1542, 0.7396, 0.1437, 0.7382, 0.1725, 0.7385, 0.7716, 0.2552, 0.7742, 0.2554, 0.7751, 0.2563, 0.7709, 0.2563, 0.7742, 0.2554, 0.7744, 0.2488, 0.7751, 0.2478, 0.7751, 0.2563, 0.7717, 0.2486, 0.7716, 0.2552, 0.7709, 0.2563, 0.7708, 0.2477, 0.2175, 0.1699, 0.2175, 0.1686, 0.2183, 0.1668, 0.2183, 0.1746, 0.2165, 0.1699, 0.2175, 0.1699, 0.2183, 0.1746, 0.2156, 0.1747, 0.2175, 0.1686, 0.2165, 0.1686, 0.2156, 0.1668, 0.2183, 0.1668, 0.9262, 0.8964, 0.9254, 0.8968, 0.9257, 0.8926, 0.9265, 0.8927, 0.2165, 0.1686, 0.2165, 0.1699, 0.2156, 0.1747, 0.2156, 0.1668, 0.9244, 0.898, 0.9235, 0.8976, 0.9238, 0.8965, 0.9247, 0.8968, 0.9235, 0.8976, 0.9222, 0.8974, 0.9223, 0.8965, 0.9238, 0.8965, 0.9259, 0.8979, 0.9244, 0.898, 0.9247, 0.8968, 0.9254, 0.8968, 0.9267, 0.8913, 0.9265, 0.8927, 0.9257, 0.8926, 0.926, 0.8911, 0.9247, 0.8968, 0.9238, 0.8965, 0.9233, 0.8928, 0.9238, 0.8927, 0.9238, 0.8965, 0.9223, 0.8965, 0.9219, 0.893, 0.9233, 0.8928, 0.9329, 0.2254, 0.9329, 0.1854, 0.9433, 0.1854, 0.9433, 0.2254, 0.9329, 0.03843, 0.9329, 0.004277, 0.9433, 0.004277, 0.9433, 0.03843, 0.9433, 0.1854, 0.9329, 0.1854, 0.9329, 0.1078, 0.9433, 0.1078, 0.9329, 0.289, 0.9329, 0.2547, 0.9433, 0.2547, 0.9433, 0.289, 0.9254, 0.8968, 0.9247, 0.8968, 0.9238, 0.8927, 0.9257, 0.8926, 0.9329, 0.06775, 0.9329, 0.03843, 0.9433, 0.03843, 0.9433, 0.06775, 0.9329, 0.1078, 0.9329, 0.06775, 0.9433, 0.06775, 0.9433, 0.1078, 0.1455, 0.4243, 0.1114, 0.4428, 0.1062, 0.4387, 0.1431, 0.42, 0.199, 0.3955, 0.1703, 0.4111, 0.1678, 0.4065, 0.1966, 0.3908, 0.1157, 0.5219, 0.1114, 0.4428, 0.1127, 0.4434, 0.1168, 0.5212, 0.173, 0.5486, 0.1991, 0.5607, 0.1972, 0.5649, 0.171, 0.5529, 0.1728, 0.7439, 0.2088, 0.7444, 0.2088, 0.7455, 0.1728, 0.745, 0.1114, 0.4428, 0.1157, 0.5219, 0.1102, 0.5266, 0.1062, 0.4387, 0.1157, 0.5219, 0.1506, 0.5384, 0.1486, 0.5426, 0.1102, 0.5266, 0.1409, 0.6766, 0.1072, 0.6817, 0.1062, 0.6811, 0.1408, 0.6759, 0.2088, 0.6753, 0.1721, 0.6757, 0.1721, 0.6748, 0.2088, 0.6744, 0.9329, 0.2547, 0.9329, 0.2254, 0.9433, 0.2254, 0.9433, 0.2547, 0.143, 0.7446, 0.1728, 0.745, 0.1728, 0.7459, 0.1429, 0.7454, 0.1728, 0.745, 0.2088, 0.7455, 0.2088, 0.7463, 0.1728, 0.7459, 0.1072, 0.6817, 0.1077, 0.7409, 0.1065, 0.7416, 0.1062, 0.6811, 0.1077, 0.7409, 0.143, 0.7446, 0.1429, 0.7454, 0.1065, 0.7416, 0.1114, 0.4428, 0.1455, 0.4243, 0.146, 0.4252, 0.1127, 0.4434, 0.1703, 0.4111, 0.199, 0.3955, 0.1995, 0.3964, 0.1707, 0.412, 0.1541, 0.7424, 0.162, 0.7424, 0.1728, 0.7439, 0.1431, 0.7437, 0.1721, 0.6757, 0.1409, 0.6766, 0.1408, 0.6759, 0.1721, 0.6748, 0.173, 0.5486, 0.1506, 0.5384, 0.1509, 0.5376, 0.1733, 0.5478, 0.141, 0.6779, 0.1085, 0.6826, 0.1072, 0.6817, 0.1409, 0.6766, 0.1991, 0.5607, 0.173, 0.5486, 0.1733, 0.5478, 0.1995, 0.5599, 0.2088, 0.6764, 0.1721, 0.6768, 0.1721, 0.6757, 0.2088, 0.6753, 0.1721, 0.6768, 0.141, 0.6779, 0.1409, 0.6766, 0.1721, 0.6757, 0.1431, 0.7437, 0.1728, 0.7439, 0.1728, 0.745, 0.143, 0.7446])
me_cube_001.update()
me_plane_005 = bpy.data.meshes.new('Plane.005')
me_plane_005.from_pydata([(-2.0, -0.1, 3.0), (-2.0, -0.1, 2.384e-07), (-1.8, -0.1, 3.0), (-1.8, 8.196e-08, 3.0), (-1.8, 8.196e-08, 2.384e-07), (-1.8, -0.1, 2.384e-07), (2.0, -0.1, 3.0), (2.0, -0.1, -2.384e-07), (1.8, -0.1, 3.0), (1.8, -8.196e-08, 3.0), (1.8, -8.196e-08, -2.384e-07), (1.8, -0.1, -2.384e-07), (-0.004795, 0.0, 0.0), (-0.3273, 2.235e-08, 0.0), (-0.3918, 2.98e-08, 3.0), (-0.1322, 7.451e-09, 3.0), (0.1652, 7.451e-09, 2.25), (-0.3394, 7.451e-09, 1.547), (-0.332, 0.0, 0.8423), (0.03744, 2.98e-08, 2.25), (-0.3348, 2.98e-08, 1.924), (-0.6121, 2.235e-08, 1.52), (-0.332, 0.05, 0.8423), (-0.3273, 0.05, 0.0), (-0.004795, 0.05, 0.0), (-0.3918, 0.05, 3.0), (-0.1322, 0.05, 3.0), (-0.6121, 0.05, 1.52), (-0.3394, 0.05, 1.547), (0.1652, 0.05, 2.25), (0.03744, 0.05, 2.25), (-0.3348, 0.05, 1.924), (1.8, -8.196e-08, 2.02), (0.8339, -3.725e-08, 3.0), (0.6011, -3.725e-08, 2.125), (1.006, -4.47e-08, 3.0), (0.7903, -4.47e-08, 1.97), (1.8, -8.196e-08, 2.1), (0.1387, 7.451e-09, 2.317), (1.232, -6.706e-08, 2.218), (1.409, -6.706e-08, 2.104), (0.8339, 0.05, 3.0), (0.7774, -3.725e-08, 2.149), (0.8336, -4.47e-08, 2.061), (0.5976, -3.725e-08, 2.501), (0.7874, -5.215e-08, 2.653), (0.5976, 0.05, 2.501), (0.1387, 0.05, 2.317), (0.1652, 0.05, 2.25), (0.7903, 0.05, 1.97), (1.409, 0.05, 2.104), (1.8, 0.05, 2.02), (0.6011, 0.05, 2.125), (0.7774, 0.05, 2.149), (1.006, 0.05, 3.0), (0.8336, 0.05, 2.061), (1.8, 0.05, 2.1), (0.7874, 0.05, 2.653), (1.232, 0.05, 2.218), (2.0, -0.1, 2.039), (1.8, -0.1, 2.039)], [], [(19, 20, 31, 30), (40, 32, 51, 50), (53, 47, 48, 52), (21, 13, 23, 27), (17, 36, 34, 16), (21, 4, 13), (37, 60, 8, 9), (4, 3, 2, 5), (18, 17, 28, 22), (0, 1, 5, 2), (24, 22, 23), (22, 27, 23), (14, 19, 30, 25), (29, 30, 31, 28), (28, 31, 27), (22, 28, 27), (17, 16, 29, 28), (12, 18, 22, 24), (20, 21, 27, 31), (32, 37, 56, 51), (59, 60, 11, 7), (37, 39, 58, 56), (43, 45, 57, 55), (38, 15, 26, 47), (34, 36, 49, 52), (54, 41, 46, 57), (45, 43, 39), (33, 15, 38, 44), (44, 38, 42), (48, 47, 30, 29), (55, 53, 52, 49), (58, 55, 49, 50), (57, 46, 53, 55), (56, 58, 50, 51), (36, 40, 50, 49), (42, 38, 47, 53), (16, 34, 52, 48), (33, 44, 46, 41), (45, 35, 54, 57), (26, 25, 30, 47), (39, 43, 55, 58), (44, 42, 53, 46), (9, 35, 45, 37), (37, 45, 39), (6, 8, 60, 59), (32, 60, 37), (10, 11, 60, 32), (40, 36, 17, 18), (32, 40, 18, 12), (10, 32, 12), (14, 21, 20), (19, 14, 20), (14, 3, 4, 21), (25, 26, 15, 14), (54, 35, 33, 41)])
_uv = me_plane_005.uv_layers.new(name='UVMap')
_uv.uv.foreach_set('vector', [0.5303, 0.533, 0.5211, 0.5063, 0.5236, 0.5056, 0.5336, 0.5333, 0.5837, 0.4932, 0.5925, 0.4771, 0.5933, 0.48, 0.5859, 0.4946, 0.5733, 0.5277, 0.5384, 0.5392, 0.5402, 0.536, 0.5608, 0.5286, 0.5156, 0.4804, 0.5277, 0.3891, 0.531, 0.3895, 0.5185, 0.4803, 0.3088, 0.5152, 0.3309, 0.4564, 0.3389, 0.4662, 0.3454, 0.4889, 0.4268, 0.4652, 0.4886, 0.5443, 0.412, 0.5443, 0.3376, 0.4038, 0.3344, 0.3986, 0.3845, 0.3986, 0.3845, 0.4038, 0.4886, 0.5443, 0.4886, 0.3882, 0.4938, 0.3882, 0.4938, 0.5443, 0.5367, 0.4424, 0.5356, 0.4849, 0.5327, 0.4851, 0.5336, 0.442, 0.5042, 0.3882, 0.5042, 0.5443, 0.4938, 0.5443, 0.4938, 0.3882, 0.5494, 0.3882, 0.5336, 0.442, 0.531, 0.3895, 0.5336, 0.442, 0.5185, 0.4803, 0.531, 0.3895, 0.5128, 0.5646, 0.5303, 0.533, 0.5336, 0.5333, 0.5156, 0.5633, 0.5402, 0.536, 0.5336, 0.5333, 0.5236, 0.5056, 0.5327, 0.4851, 0.5327, 0.4851, 0.5236, 0.5056, 0.5185, 0.4803, 0.5336, 0.442, 0.5327, 0.4851, 0.5185, 0.4803, 0.5356, 0.4849, 0.5428, 0.5356, 0.5402, 0.536, 0.5327, 0.4851, 0.5524, 0.3891, 0.5367, 0.4424, 0.5336, 0.442, 0.5494, 0.3882, 0.5211, 0.5063, 0.5156, 0.4804, 0.5185, 0.4803, 0.5236, 0.5056, 0.5925, 0.4771, 0.5984, 0.4794, 0.5953, 0.4815, 0.5933, 0.48, 0.3344, 0.3882, 0.3344, 0.3986, 0.2283, 0.3986, 0.2283, 0.3882, 0.5984, 0.4794, 0.5889, 0.5065, 0.5866, 0.5052, 0.5953, 0.4815, 0.5748, 0.5205, 0.5896, 0.5472, 0.588, 0.5482, 0.5715, 0.52, 0.5398, 0.541, 0.5225, 0.5675, 0.5218, 0.5655, 0.5384, 0.5392, 0.5593, 0.5266, 0.5655, 0.5176, 0.5674, 0.5189, 0.5608, 0.5286, 0.5958, 0.5579, 0.5926, 0.5596, 0.5793, 0.5463, 0.588, 0.5482, 0.3664, 0.4565, 0.3356, 0.4541, 0.3438, 0.4334, 0.2169, 0.3709, 0.1668, 0.3675, 0.1832, 0.333, 0.2064, 0.3441, 0.2064, 0.3441, 0.1832, 0.333, 0.2169, 0.3265, 0.5402, 0.536, 0.5384, 0.5392, 0.5336, 0.5333, 0.5402, 0.536, 0.5715, 0.52, 0.5733, 0.5277, 0.5608, 0.5286, 0.5674, 0.5189, 0.5866, 0.5052, 0.5715, 0.52, 0.5674, 0.5189, 0.5859, 0.4946, 0.588, 0.5482, 0.5793, 0.5463, 0.5733, 0.5277, 0.5715, 0.52, 0.5953, 0.4815, 0.5866, 0.5052, 0.5859, 0.4946, 0.5933, 0.48, 0.5655, 0.5176, 0.5837, 0.4932, 0.5859, 0.4946, 0.5674, 0.5189, 0.5716, 0.5311, 0.5398, 0.541, 0.5384, 0.5392, 0.5733, 0.5277, 0.5394, 0.5338, 0.5593, 0.5266, 0.5608, 0.5286, 0.5402, 0.536, 0.5922, 0.5616, 0.5775, 0.5475, 0.5793, 0.5463, 0.5926, 0.5596, 0.5896, 0.5472, 0.5984, 0.5588, 0.5958, 0.5579, 0.588, 0.5482, 0.5218, 0.5655, 0.5156, 0.5633, 0.5336, 0.5333, 0.5384, 0.5392, 0.5889, 0.5065, 0.5748, 0.5205, 0.5715, 0.52, 0.5866, 0.5052, 0.5775, 0.5475, 0.5716, 0.5311, 0.5733, 0.5277, 0.5793, 0.5463, 0.3845, 0.4038, 0.3845, 0.4452, 0.3664, 0.4565, 0.3376, 0.4038, 0.3376, 0.4038, 0.3664, 0.4565, 0.3438, 0.4334, 0.3845, 0.3882, 0.3845, 0.3986, 0.3344, 0.3986, 0.3344, 0.3882, 0.3335, 0.4038, 0.3344, 0.3986, 0.3376, 0.4038, 0.2283, 0.4038, 0.2283, 0.3986, 0.3344, 0.3986, 0.3335, 0.4038, 0.3378, 0.4242, 0.3309, 0.4564, 0.3088, 0.5152, 0.2722, 0.5148, 0.3335, 0.4038, 0.3378, 0.4242, 0.2722, 0.5148, 0.2283, 0.4978, 0.2283, 0.4038, 0.3335, 0.4038, 0.2283, 0.4978, 0.4153, 0.3882, 0.4268, 0.4652, 0.4124, 0.4442, 0.393, 0.4273, 0.4153, 0.3882, 0.4124, 0.4442, 0.4153, 0.3882, 0.4886, 0.3882, 0.4886, 0.5443, 0.4268, 0.4652, 0.5156, 0.5633, 0.5218, 0.5655, 0.5225, 0.5675, 0.5128, 0.5646, 0.5958, 0.5579, 0.5984, 0.5588, 0.5922, 0.5616, 0.5926, 0.5596])
me_plane_005.update()
me_cube_007 = bpy.data.meshes.new('Cube.007')
me_cube_007.from_pydata([(-1.46, -0.03388, 0.6288), (-1.46, -0.03388, 0.8044), (-1.46, 0.07589, 0.6288), (-1.46, 0.07589, 0.8044), (-0.8018, -0.03388, 0.6288), (-0.8018, -0.03388, 0.8044), (-0.8018, 0.07589, 0.6288), (-0.8018, 0.07589, 0.8044), (-1.812, -0.05489, 0.4387), (-1.812, -0.05489, 0.6143), (-1.812, 0.05489, 0.4387), (-1.812, 0.05489, 0.6143), (-1.154, -0.05489, 0.4387), (-1.154, -0.05489, 0.6143), (-1.154, 0.05489, 0.4387), (-1.154, 0.05489, 0.6143), (1.119, -0.05489, 2.387), (1.119, -0.05489, 2.563), (1.119, 0.05489, 2.387), (1.119, 0.05489, 2.563), (1.778, -0.05489, 2.387), (1.778, -0.05489, 2.563), (1.778, 0.05489, 2.387), (1.778, 0.05489, 2.563), (0.8248, -0.05489, 2.181), (0.8115, -0.05489, 2.356), (0.8248, 0.05489, 2.181), (0.8115, 0.05489, 2.356), (1.448, -0.05489, 2.181), (1.448, -0.05489, 2.356), (1.448, 0.05489, 2.181), (1.448, 0.05489, 2.356), (1.492, -0.05489, 0.9628), (1.492, -0.05489, 1.138), (1.492, 0.05489, 0.9628), (1.492, 0.05489, 1.138), (1.187, -0.05489, 1.161), (1.187, -0.05489, 1.337), (1.187, 0.05489, 1.161), (1.187, 0.05489, 1.337), (1.845, -0.05489, 1.161), (1.845, -0.05489, 1.337), (1.845, 0.05489, 1.161), (1.845, 0.05489, 1.337), (1.493, -0.03487, 2.181), (1.493, -0.03487, 2.356), (1.493, 0.0749, 2.181), (1.493, 0.0749, 2.356), (1.902, -0.05489, 1.138), (1.902, -0.05489, 0.9628), (1.902, 0.05489, 1.138), (1.902, 0.05489, 0.9628), (-1.263, -0.05489, 2.811), (-1.263, -0.05489, 2.987), (-1.263, 0.05489, 2.811), (-1.263, 0.05489, 2.987), (-0.6048, -0.05489, 2.811), (-0.6048, -0.05489, 2.987), (-0.6048, 0.05489, 2.811), (-0.6048, 0.05489, 2.987), (-0.8783, -0.02931, 2.606), (-0.8783, -0.02931, 2.782), (-0.8783, 0.08046, 2.606), (-0.8783, 0.08046, 2.782), (-0.2197, -0.02931, 2.606), (-0.3265, -0.02931, 2.737), (-0.2197, 0.08046, 2.606), (-0.3266, 0.08046, 2.738), (-1.571, -0.05489, 2.606), (-1.571, -0.05489, 2.782), (-1.571, 0.05489, 2.606), (-1.571, 0.05489, 2.782), (-0.9121, -0.05489, 2.606), (-0.9121, -0.05489, 2.782), (-0.9121, 0.05489, 2.606), (-0.9121, 0.05489, 2.782), (-0.6015, -0.05489, 2.396), (-0.6015, -0.05489, 2.572), (-0.6015, 0.05489, 2.396), (-0.6015, 0.05489, 2.572), (-0.04658, -0.05489, 2.396), (-0.1482, -0.05489, 2.572), (-0.04658, 0.05489, 2.396), (-0.1482, 0.05489, 2.572), (1.917, 0.0749, 2.181), (1.917, 0.0749, 2.356), (1.917, -0.03487, 2.181), (1.917, -0.03487, 2.356), (-0.37, 0.08046, 2.782), (-0.37, -0.02931, 2.782), (-0.2839, 0.08046, 2.724), (-0.2839, -0.02931, 2.724), (1.137, 0.05489, 2.181), (1.181, 0.05489, 2.356), (1.137, -0.05489, 2.181), (1.181, -0.05489, 2.356), (1.232, 0.05489, 2.218), (1.232, -0.05489, 2.218)], [], [(0, 1, 3, 2), (6, 7, 5, 4), (4, 5, 1, 0), (2, 6, 4, 0), (7, 3, 1, 5), (14, 15, 13, 12), (12, 13, 9, 8), (10, 14, 12, 8), (15, 11, 9, 13), (16, 17, 19, 18), (22, 23, 21, 20), (20, 21, 17, 16), (18, 22, 20, 16), (23, 19, 17, 21), (24, 25, 27, 26), (30, 31, 29, 28), (94, 95, 25, 24), (93, 27, 25, 95), (32, 33, 35, 34), (49, 48, 33, 32), (50, 35, 33, 48), (36, 37, 39, 38), (40, 41, 37, 36), (38, 42, 40, 36), (43, 39, 37, 41), (44, 45, 47, 46), (86, 87, 45, 44), (85, 47, 45, 87), (52, 53, 55, 54), (58, 59, 57, 56), (56, 57, 53, 52), (54, 58, 56, 52), (59, 55, 53, 57), (90, 67, 65, 91), (60, 61, 63, 62), (62, 66, 64, 60), (88, 63, 61, 89), (68, 69, 71, 70), (74, 75, 73, 72), (72, 73, 69, 68), (70, 74, 72, 68), (75, 71, 69, 73), (76, 77, 79, 78), (82, 83, 81, 80), (80, 81, 77, 76), (78, 82, 80, 76), (83, 79, 77, 81), (46, 84, 86, 44), (34, 51, 49, 32), (67, 88, 89, 65), (64, 91, 65, 60), (66, 90, 91, 64), (60, 65, 89, 61), (26, 92, 94, 24), (97, 95, 94), (96, 30, 28, 97), (92, 96, 97, 94), (28, 29, 95, 97), (31, 93, 95, 29)])
_uv = me_cube_007.uv_layers.new(name='UVMap')
_uv.uv.foreach_set('vector', [0.9593, 0.5884, 0.9593, 0.5973, 0.9538, 0.5973, 0.9538, 0.5884, 0.9538, 0.6397, 0.9538, 0.6308, 0.9593, 0.6308, 0.9593, 0.6397, 0.2506, 0.9723, 0.2506, 0.9813, 0.2172, 0.9813, 0.2172, 0.9723, 0.9538, 0.6732, 0.9538, 0.6397, 0.9593, 0.6397, 0.9593, 0.6732, 0.9538, 0.6308, 0.9538, 0.5973, 0.9593, 0.5973, 0.9593, 0.6308, 0.978, 0.9258, 0.978, 0.9347, 0.9724, 0.9347, 0.9724, 0.9258, 0.9822, 0.4934, 0.9912, 0.4934, 0.9912, 0.5269, 0.9822, 0.5269, 0.978, 0.8923, 0.978, 0.9258, 0.9724, 0.9258, 0.9724, 0.8923, 0.978, 0.9347, 0.978, 0.9682, 0.9724, 0.9682, 0.9724, 0.9347, 0.5365, 0.3131, 0.5365, 0.3042, 0.5421, 0.3042, 0.5421, 0.3131, 0.5421, 0.2618, 0.5421, 0.2707, 0.5365, 0.2707, 0.5365, 0.2618, 0.3223, 0.9812, 0.3223, 0.9723, 0.3558, 0.9723, 0.3558, 0.9812, 0.5421, 0.2283, 0.5421, 0.2618, 0.5365, 0.2618, 0.5365, 0.2283, 0.5421, 0.2707, 0.5421, 0.3042, 0.5365, 0.3042, 0.5365, 0.2707, 0.9716, 0.1413, 0.9716, 0.1503, 0.9661, 0.1503, 0.9661, 0.1413, 0.9661, 0.1092, 0.9661, 0.1002, 0.9716, 0.1002, 0.9716, 0.1092, 0.9946, 0.6917, 0.9857, 0.6939, 0.9857, 0.6751, 0.9946, 0.6758, 0.9661, 0.1691, 0.9661, 0.1503, 0.9716, 0.1503, 0.9716, 0.1691, 0.7247, 0.349, 0.7247, 0.3579, 0.7191, 0.3579, 0.7191, 0.349, 0.9954, 0.9137, 0.9865, 0.9137, 0.9865, 0.8929, 0.9954, 0.8929, 0.7191, 0.3787, 0.7191, 0.3579, 0.7247, 0.3579, 0.7247, 0.3787, 0.978, 0.8414, 0.978, 0.8503, 0.9724, 0.8503, 0.9724, 0.8414, 0.9912, 0.5689, 0.9822, 0.5689, 0.9822, 0.5354, 0.9912, 0.5354, 0.9724, 0.8414, 0.9724, 0.8079, 0.978, 0.8079, 0.978, 0.8414, 0.9724, 0.8838, 0.9724, 0.8503, 0.978, 0.8503, 0.978, 0.8838, 0.8683, 0.3237, 0.8772, 0.3237, 0.8772, 0.3293, 0.8683, 0.3293, 0.4097, 0.9865, 0.4097, 0.9776, 0.4312, 0.9776, 0.4312, 0.9865, 0.8918, 0.8911, 0.9134, 0.8911, 0.9134, 0.8967, 0.8918, 0.8967, 0.9583, 0.8269, 0.9583, 0.818, 0.9638, 0.818, 0.9638, 0.8269, 0.9638, 0.8604, 0.9638, 0.8693, 0.9583, 0.8693, 0.9583, 0.8604, 0.132, 0.9813, 0.132, 0.9723, 0.1655, 0.9723, 0.1655, 0.9813, 0.9638, 0.8269, 0.9638, 0.8604, 0.9583, 0.8604, 0.9583, 0.8269, 0.9638, 0.8693, 0.9638, 0.9028, 0.9583, 0.9028, 0.9583, 0.8693, 0.9716, 0.2404, 0.9716, 0.2426, 0.9661, 0.2426, 0.9661, 0.2404, 0.9661, 0.2001, 0.9661, 0.1912, 0.9717, 0.1912, 0.9717, 0.2001, 0.9717, 0.2001, 0.9717, 0.2336, 0.9661, 0.2336, 0.9661, 0.2001, 0.9716, 0.2458, 0.9717, 0.2716, 0.9661, 0.2716, 0.9661, 0.2458, 0.9583, 0.7644, 0.9583, 0.7555, 0.9638, 0.7555, 0.9638, 0.7644, 0.9638, 0.7979, 0.9638, 0.8068, 0.9583, 0.8068, 0.9583, 0.7979, 0.9911, 0.6645, 0.9822, 0.6645, 0.9822, 0.6311, 0.9911, 0.6311, 0.9638, 0.7644, 0.9638, 0.7979, 0.9583, 0.7979, 0.9583, 0.7644, 0.9638, 0.722, 0.9638, 0.7555, 0.9583, 0.7555, 0.9583, 0.722, 0.4898, 0.9153, 0.4898, 0.9064, 0.4954, 0.9064, 0.4954, 0.9153, 0.4954, 0.9435, 0.4954, 0.9538, 0.4898, 0.9538, 0.4898, 0.9435, 0.7123, 0.9833, 0.7174, 0.9744, 0.7405, 0.9744, 0.7405, 0.9833, 0.4954, 0.9153, 0.4954, 0.9435, 0.4898, 0.9435, 0.4898, 0.9153, 0.4954, 0.9538, 0.4954, 0.9768, 0.4898, 0.9768, 0.4898, 0.9538, 0.8683, 0.3293, 0.8468, 0.3293, 0.8468, 0.3237, 0.8683, 0.3237, 0.7191, 0.349, 0.7191, 0.3281, 0.7247, 0.3281, 0.7247, 0.349, 0.9716, 0.2426, 0.9716, 0.2458, 0.9661, 0.2458, 0.9661, 0.2426, 0.1752, 0.9813, 0.1784, 0.9753, 0.1806, 0.9746, 0.2086, 0.9813, 0.9717, 0.2336, 0.9716, 0.2404, 0.9661, 0.2404, 0.9661, 0.2336, 0.2086, 0.9813, 0.1806, 0.9746, 0.1828, 0.9723, 0.2086, 0.9723, 0.9661, 0.1413, 0.9661, 0.1254, 0.9716, 0.1254, 0.9716, 0.1413, 0.9927, 0.6965, 0.9857, 0.6939, 0.9946, 0.6917, 0.9661, 0.1203, 0.9661, 0.1092, 0.9716, 0.1092, 0.9716, 0.1203, 0.9661, 0.1254, 0.9661, 0.1203, 0.9716, 0.1203, 0.9716, 0.1254, 0.9946, 0.7075, 0.9857, 0.7075, 0.9857, 0.6939, 0.9927, 0.6965, 0.9661, 0.1826, 0.9661, 0.1691, 0.9716, 0.1691, 0.9716, 0.1826])
me_cube_007.update()
me_cube_006 = bpy.data.meshes.new('Cube.006')
me_cube_006.from_pydata([(-1.149, -0.03388, 0.4065), (-1.149, -0.03388, 0.5822), (-1.149, 0.07589, 0.4065), (-1.149, 0.07589, 0.5822), (-0.4906, -0.03388, 0.4065), (-0.4906, -0.03388, 0.5822), (-0.4906, 0.07589, 0.4065), (-0.4906, 0.07589, 0.5822), (-0.8594, -0.05489, 0.2165), (-0.8594, -0.05489, 0.3921), (-0.8594, 0.05489, 0.2165), (-0.8594, 0.05489, 0.3921), (-0.2007, -0.05489, 0.2165), (-0.2007, -0.05489, 0.3921), (-0.2007, 0.05489, 0.2165), (-0.2007, 0.05489, 0.3921), (1.284, -0.05489, 2.122), (1.284, -0.05489, 2.298), (1.284, 0.05489, 2.122), (1.284, 0.05489, 2.298), (0.9536, -0.05489, 1.915), (0.9536, -0.05489, 2.091), (0.9536, 0.05489, 1.915), (0.9536, 0.05489, 2.091), (1.612, -0.05489, 1.915), (1.612, -0.05489, 2.091), (1.612, 0.05489, 1.915), (1.612, 0.05489, 2.091), (1.492, -0.05489, 0.61), (1.492, -0.05489, 0.7856), (1.492, 0.05489, 0.61), (1.492, 0.05489, 0.7856), (1.187, -0.05489, 0.8083), (1.187, -0.05489, 0.9839), (1.187, 0.05489, 0.8083), (1.187, 0.05489, 0.9839), (1.845, -0.05489, 0.8083), (1.845, -0.05489, 0.9839), (1.845, 0.05489, 0.8083), (1.845, 0.05489, 0.9839), (1.658, -0.03487, 1.915), (1.658, -0.03487, 2.091), (1.658, 0.0749, 1.915), (1.658, 0.0749, 2.091), (1.902, -0.05489, 0.7856), (1.902, -0.05489, 0.61), (1.902, 0.05489, 0.7856), (1.902, 0.05489, 0.61), (-0.8131, -0.05489, 2.811), (-0.8131, -0.05489, 2.987), (-0.8131, 0.05489, 2.811), (-0.8131, 0.05489, 2.987), (-0.1545, -0.05489, 2.811), (-0.1545, -0.05489, 2.987), (-0.1545, 0.05489, 2.811), (-0.1545, 0.05489, 2.987), (-0.428, -0.02931, 2.606), (-0.428, -0.02931, 2.782), (-0.428, 0.08046, 2.606), (-0.428, 0.08046, 2.782), (0.2306, -0.02931, 2.606), (0.2306, -0.02931, 2.782), (0.2306, 0.08046, 2.606), (0.2306, 0.08046, 2.782), (-1.12, -0.05489, 2.606), (-1.12, -0.05489, 2.782), (-1.12, 0.05489, 2.606), (-1.12, 0.05489, 2.782), (-0.4618, -0.05489, 2.606), (-0.4618, -0.05489, 2.782), (-0.4618, 0.05489, 2.606), (-0.4618, 0.05489, 2.782), (1.862, -0.03487, 1.915), (1.862, 0.0749, 2.091), (1.862, -0.03487, 2.091), (1.862, 0.0749, 1.915), (-0.8196, -0.05489, 2.396), (-0.8196, -0.05489, 2.572), (-0.8196, 0.05489, 2.396), (-0.8196, 0.05489, 2.572), (1.848, -0.05489, 2.298), (1.848, -0.05489, 2.122), (1.848, 0.05489, 2.298), (1.848, 0.05489, 2.122), (-1.391, 0.05489, 2.396), (-1.391, 0.05489, 2.572), (-1.391, -0.05489, 2.396), (-1.391, -0.05489, 2.572)], [], [(0, 1, 3, 2), (6, 7, 5, 4), (4, 5, 1, 0), (2, 6, 4, 0), (7, 3, 1, 5), (14, 15, 13, 12), (12, 13, 9, 8), (10, 14, 12, 8), (15, 11, 9, 13), (16, 17, 19, 18), (81, 80, 17, 16), (82, 19, 17, 80), (20, 21, 23, 22), (26, 27, 25, 24), (24, 25, 21, 20), (22, 26, 24, 20), (27, 23, 21, 25), (28, 29, 31, 30), (45, 44, 29, 28), (46, 31, 29, 44), (32, 33, 35, 34), (36, 37, 33, 32), (34, 38, 36, 32), (39, 35, 33, 37), (40, 41, 43, 42), (72, 74, 41, 40), (73, 43, 41, 74), (48, 49, 51, 50), (54, 55, 53, 52), (52, 53, 49, 48), (50, 54, 52, 48), (55, 51, 49, 53), (56, 57, 59, 58), (62, 63, 61, 60), (60, 61, 57, 56), (58, 62, 60, 56), (63, 59, 57, 61), (64, 65, 67, 66), (70, 71, 69, 68), (68, 69, 65, 64), (66, 70, 68, 64), (71, 67, 65, 69), (78, 79, 77, 76), (84, 78, 76, 86), (18, 83, 81, 16), (30, 47, 45, 28), (10, 8, 9, 11), (79, 85, 87, 77), (42, 75, 72, 40), (76, 77, 87, 86), (87, 85, 84, 86)])
_uv = me_cube_006.uv_layers.new(name='UVMap')
_uv.uv.foreach_set('vector', [0.9518, 0.2043, 0.9518, 0.1952, 0.9575, 0.1952, 0.9575, 0.2043, 0.9575, 0.2384, 0.9575, 0.2475, 0.9518, 0.2475, 0.9518, 0.2384, 0.2615, 0.9814, 0.2615, 0.9723, 0.2956, 0.9723, 0.2956, 0.9814, 0.9575, 0.2043, 0.9575, 0.2384, 0.9518, 0.2384, 0.9518, 0.2043, 0.9575, 0.2475, 0.9575, 0.2817, 0.9518, 0.2817, 0.9518, 0.2475, 0.9575, 0.1435, 0.9575, 0.1525, 0.9518, 0.1525, 0.9518, 0.1435, 0.9804, 0.004277, 0.9895, 0.004277, 0.9895, 0.0384, 0.9804, 0.0384, 0.9575, 0.1093, 0.9575, 0.1435, 0.9518, 0.1435, 0.9518, 0.1093, 0.9575, 0.1525, 0.9575, 0.1867, 0.9518, 0.1867, 0.9518, 0.1525, 0.9922, 0.846, 0.9922, 0.8551, 0.9865, 0.8551, 0.9865, 0.846, 0.6745, 0.9835, 0.6745, 0.9744, 0.7037, 0.9744, 0.7037, 0.9835, 0.9865, 0.8843, 0.9865, 0.8551, 0.9922, 0.8551, 0.9922, 0.8843, 0.5799, 0.9141, 0.5799, 0.905, 0.5856, 0.905, 0.5856, 0.9141, 0.5856, 0.9482, 0.5856, 0.9573, 0.5799, 0.9573, 0.5799, 0.9482, 0.08053, 0.9912, 0.07143, 0.9912, 0.07143, 0.957, 0.08053, 0.957, 0.5856, 0.9141, 0.5856, 0.9482, 0.5799, 0.9482, 0.5799, 0.9141, 0.5856, 0.8709, 0.5856, 0.905, 0.5799, 0.905, 0.5799, 0.8709, 0.8079, 0.3237, 0.817, 0.3237, 0.817, 0.3294, 0.8079, 0.3294, 0.3799, 0.9867, 0.3799, 0.9776, 0.4011, 0.9776, 0.4011, 0.9867, 0.8382, 0.3294, 0.817, 0.3294, 0.817, 0.3237, 0.8382, 0.3237, 0.9724, 0.7652, 0.9724, 0.7561, 0.9781, 0.7561, 0.9781, 0.7652, 0.7797, 0.9813, 0.7797, 0.9722, 0.8138, 0.9722, 0.8138, 0.9813, 0.9781, 0.7652, 0.9781, 0.7994, 0.9724, 0.7994, 0.9724, 0.7652, 0.9781, 0.722, 0.9781, 0.7561, 0.9724, 0.7561, 0.9724, 0.722, 0.08908, 0.9767, 0.08908, 0.9676, 0.09477, 0.9676, 0.09477, 0.9767, 0.9724, 0.9858, 0.9724, 0.9767, 0.983, 0.9767, 0.983, 0.9858, 0.09477, 0.957, 0.09477, 0.9676, 0.08908, 0.9676, 0.08908, 0.957, 0.5999, 0.8709, 0.5999, 0.88, 0.5942, 0.88, 0.5942, 0.8709, 0.5942, 0.9232, 0.5942, 0.9141, 0.5999, 0.9141, 0.5999, 0.9232, 0.9804, 0.04695, 0.9895, 0.04695, 0.9895, 0.08107, 0.9804, 0.08107, 0.5942, 0.9573, 0.5942, 0.9232, 0.5999, 0.9232, 0.5999, 0.9573, 0.5942, 0.9141, 0.5942, 0.88, 0.5999, 0.88, 0.5999, 0.9141, 0.9538, 0.5025, 0.9538, 0.4934, 0.9594, 0.4934, 0.9594, 0.5025, 0.9594, 0.5366, 0.9594, 0.5457, 0.9538, 0.5457, 0.9538, 0.5366, 0.5657, 0.975, 0.5657, 0.9659, 0.5999, 0.9659, 0.5999, 0.975, 0.9594, 0.5025, 0.9594, 0.5366, 0.9538, 0.5366, 0.9538, 0.5025, 0.9594, 0.5457, 0.9594, 0.5798, 0.9538, 0.5798, 0.9538, 0.5457, 0.1637, 0.7606, 0.1546, 0.7606, 0.1546, 0.7549, 0.1637, 0.7549, 0.1979, 0.7549, 0.207, 0.7549, 0.207, 0.7606, 0.1979, 0.7606, 0.9913, 0.6225, 0.9822, 0.6225, 0.9822, 0.5884, 0.9913, 0.5884, 0.1637, 0.7549, 0.1979, 0.7549, 0.1979, 0.7606, 0.1637, 0.7606, 0.1205, 0.7549, 0.1546, 0.7549, 0.1546, 0.7606, 0.1205, 0.7606, 0.9737, 0.5617, 0.9737, 0.5708, 0.968, 0.5708, 0.968, 0.5617, 0.9737, 0.5321, 0.9737, 0.5617, 0.968, 0.5617, 0.968, 0.5321, 0.915, 0.3294, 0.8858, 0.3294, 0.8858, 0.3237, 0.915, 0.3237, 0.8079, 0.3294, 0.7866, 0.3294, 0.7866, 0.3237, 0.8079, 0.3237, 0.9575, 0.1093, 0.9518, 0.1093, 0.9518, 0.1002, 0.9575, 0.1002, 0.9737, 0.4934, 0.9737, 0.523, 0.968, 0.523, 0.968, 0.4934, 0.09477, 0.9767, 0.09477, 0.9873, 0.08908, 0.9873, 0.08908, 0.9767, 0.4516, 0.9155, 0.4516, 0.9064, 0.4812, 0.9064, 0.4812, 0.9155, 0.968, 0.523, 0.9737, 0.523, 0.9737, 0.5321, 0.968, 0.5321])
me_cube_006.update()
me_plane_002 = bpy.data.meshes.new('Plane.002')
me_plane_002.from_pydata([(-2.0, -0.1, 3.0), (-2.0, -0.1, 2.384e-07), (-1.8, -0.1, 3.0), (-1.8, 8.196e-08, 3.0), (-1.8, 8.196e-08, 2.384e-07), (-1.8, -0.1, 2.384e-07), (2.0, -0.1, 3.0), (2.0, -0.1, -2.384e-07), (1.8, -0.1, 3.0), (1.8, -8.196e-08, 3.0), (1.8, -8.196e-08, -2.384e-07), (1.8, -0.1, -2.384e-07)], [], [(0, 1, 5, 2), (4, 3, 2, 5), (6, 8, 11, 7), (10, 11, 8, 9), (9, 3, 4, 10)])
_uv = me_plane_002.uv_layers.new(name='UVMap')
_uv.uv.foreach_set('vector', [0.5422, 0.2161, 0.3908, 0.2161, 0.3908, 0.2061, 0.5422, 0.2061, 0.3908, 0.201, 0.5422, 0.201, 0.5422, 0.2061, 0.3908, 0.2061, 0.5422, 0.004277, 0.5422, 0.01437, 0.3908, 0.01437, 0.3908, 0.004277, 0.3908, 0.01941, 0.3908, 0.01437, 0.5422, 0.01437, 0.5422, 0.01941, 0.5422, 0.01941, 0.5422, 0.201, 0.3908, 0.201, 0.3908, 0.01941])
me_plane_002.update()
me_cube_003 = bpy.data.meshes.new('Cube.003')
me_cube_003.from_pydata([(-0.5, -0.1, 0.7402), (-0.5, -0.1, 2.24), (-0.5, 0.1, 0.7402), (-0.5, 0.1, 2.24), (0.5, -0.1, 0.7402), (0.5, -0.1, 2.24), (0.5, 0.1, 0.7402), (0.5, 0.1, 2.24), (0.5, -0.1, 1.745), (0.5, 0.1, 1.745), (-0.5, 0.1, 1.745), (-0.5, -0.1, 1.745), (-0.5, -0.1, 0.7902), (0.5, -0.1, 0.7902), (0.5, 0.1, 0.7902), (-0.5, 0.1, 0.7902), (-0.5, 0.1, 1.275), (0.5, 0.1, 1.275), (0.5, -0.1, 1.275), (-0.5, -0.1, 1.275), (-0.45, -0.05, 1.77), (-0.45, -0.1, 1.77), (-0.45, -0.1, 0.8302), (-0.45, -0.1, 1.25), (-0.45, -0.1, 1.3), (-0.45, -0.1, 1.72), (-0.45, -0.1, 2.19), (0.45, -0.05, 1.77), (0.45, -0.1, 1.77), (0.45, -0.1, 0.8302), (0.45, -0.1, 1.25), (0.45, -0.1, 1.3), (0.45, -0.1, 1.72), (0.45, -0.1, 2.19), (0.45, -0.2612, 0.7902), (0.45, -0.2612, 0.7402), (-0.45, -0.2612, 0.7402), (-0.45, -0.2612, 0.7902), (-0.1321, -0.05, 1.019), (-0.2353, -0.05, 1.088), (-0.45, -0.05, 1.25), (0.45, -0.05, 1.3), (-0.45, -0.05, 1.3), (0.45, -0.05, 1.72), (-0.45, -0.05, 1.72), (0.45, -0.05, 2.19), (-0.45, -0.05, 2.19), (0.45, -0.05, 1.25), (0.45, -0.05, 0.8302), (-0.45, -0.05, 0.8302), (-0.3173, -0.05, 1.165), (-0.09928, -0.05, 1.088), (0.01283, -0.05, 1.041), (-0.3004, -0.05, 1.094), (-0.2408, -0.05, 1.174), (-0.133, -0.05, 1.153), (-0.03833, -0.05, 1.158), (0.1514, -0.05, 1.25), (-0.2286, -0.05, 1.25), (-0.3004, -0.01, 1.094), (-0.45, -0.01, 1.25), (-0.3173, -0.01, 1.165), (-0.03833, -0.01, 1.158), (-0.2408, -0.01, 1.174), (-0.2286, -0.01, 1.25), (-0.133, -0.01, 1.153), (-0.1321, -0.01, 1.019), (0.01283, -0.01, 1.041), (-0.09928, -0.01, 1.088), (-0.2353, -0.01, 1.088)], [], [(57, 58, 55, 56), (19, 11, 10, 16), (21, 26, 1, 11), (12, 19, 16, 15), (14, 17, 18, 13), (22, 23, 19, 12), (23, 24, 19), (17, 9, 8, 18), (24, 25, 11, 19), (25, 21, 11), (9, 7, 5, 8), (11, 1, 3, 10), (28, 33, 45, 27), (41, 43, 44, 42), (32, 28, 21, 25), (31, 32, 43, 41), (13, 29, 22, 12), (30, 31, 24, 23), (33, 26, 46, 45), (8, 5, 33, 28), (13, 18, 30, 29), (18, 31, 30), (18, 8, 32, 31), (8, 28, 32), (2, 6, 4, 0), (12, 0, 36, 37), (4, 13, 34, 35), (6, 14, 13, 4), (0, 12, 15, 2), (13, 12, 37, 34), (35, 34, 37, 36), (0, 4, 35, 36), (7, 3, 1, 5), (23, 40, 58), (23, 22, 49, 40), (29, 30, 47, 48), (33, 5, 1, 26), (26, 21, 20, 46), (27, 45, 46, 20), (25, 24, 42, 44), (24, 31, 41, 42), (22, 29, 48, 49), (38, 39, 53, 49), (53, 50, 40, 49), (51, 52, 48, 47), (57, 56, 51, 47), (52, 38, 49, 48), (30, 57, 47), (40, 54, 58), (21, 28, 27, 20), (30, 23, 58, 57), (32, 25, 44, 43), (51, 56, 62, 68), (55, 58, 64, 65), (52, 51, 68, 67), (54, 40, 60, 63), (53, 39, 69, 59), (40, 50, 61, 60), (69, 66, 67, 68), (38, 52, 67, 66), (58, 54, 63, 64), (50, 53, 59, 61), (39, 38, 66, 69), (56, 55, 65, 62), (65, 69, 68, 62), (63, 60, 61), (64, 63, 69, 65), (69, 63, 61, 59)])
_uv = me_cube_003.uv_layers.new(name='UVMap')
_uv.uv.foreach_set('vector', [0.7478, 0.3052, 0.7478, 0.287, 0.7524, 0.2916, 0.7522, 0.2961, 0.1576, 0.9364, 0.1801, 0.9364, 0.1801, 0.946, 0.1576, 0.946, 0.6154, 0.9496, 0.6155, 0.9758, 0.6125, 0.9784, 0.613, 0.9483, 0.1344, 0.9364, 0.1576, 0.9364, 0.1576, 0.946, 0.1344, 0.946, 0.3211, 0.946, 0.2979, 0.946, 0.2979, 0.9364, 0.3211, 0.9364, 0.6152, 0.8966, 0.6153, 0.92, 0.6131, 0.9211, 0.6127, 0.8946, 0.6153, 0.92, 0.6152, 0.9222, 0.6131, 0.9211, 0.2979, 0.946, 0.2754, 0.946, 0.2754, 0.9364, 0.2979, 0.9364, 0.6152, 0.9222, 0.6156, 0.9472, 0.613, 0.9483, 0.6131, 0.9211, 0.6156, 0.9472, 0.6154, 0.9496, 0.613, 0.9483, 0.2754, 0.946, 0.2517, 0.946, 0.2517, 0.9364, 0.2754, 0.9364, 0.1801, 0.9364, 0.2038, 0.9364, 0.2038, 0.946, 0.1801, 0.946, 0.6611, 0.9533, 0.6616, 0.9785, 0.6583, 0.9762, 0.6587, 0.956, 0.7797, 0.9459, 0.7797, 0.9258, 0.8227, 0.9258, 0.8227, 0.9459, 0.6611, 0.9511, 0.6611, 0.9533, 0.6154, 0.9496, 0.6156, 0.9472, 0.6606, 0.9262, 0.6611, 0.9511, 0.6579, 0.9486, 0.6582, 0.9288, 0.6619, 0.8978, 0.6593, 0.8997, 0.6152, 0.8966, 0.6127, 0.8946, 0.6607, 0.9238, 0.6606, 0.9262, 0.6152, 0.9222, 0.6153, 0.92, 0.6616, 0.9785, 0.6155, 0.9758, 0.618, 0.973, 0.6583, 0.9762, 0.6633, 0.9522, 0.6643, 0.981, 0.6616, 0.9785, 0.6611, 0.9533, 0.6619, 0.8978, 0.6631, 0.925, 0.6607, 0.9238, 0.6593, 0.8997, 0.6631, 0.925, 0.6606, 0.9262, 0.6607, 0.9238, 0.6631, 0.925, 0.6633, 0.9522, 0.6611, 0.9511, 0.6606, 0.9262, 0.6633, 0.9522, 0.6611, 0.9533, 0.6611, 0.9511, 0.3713, 0.946, 0.3235, 0.946, 0.3235, 0.9364, 0.3713, 0.9364, 0.6127, 0.8946, 0.6104, 0.8937, 0.6133, 0.886, 0.6156, 0.8868, 0.6643, 0.8972, 0.6619, 0.8978, 0.66, 0.8897, 0.6624, 0.8891, 0.3235, 0.946, 0.3211, 0.946, 0.3211, 0.9364, 0.3235, 0.9364, 0.132, 0.9364, 0.1344, 0.9364, 0.1344, 0.946, 0.132, 0.946, 0.6619, 0.8978, 0.6127, 0.8946, 0.6156, 0.8868, 0.66, 0.8897, 0.6601, 0.8873, 0.66, 0.8897, 0.6156, 0.8868, 0.6158, 0.8844, 0.3713, 0.9364, 0.3235, 0.9364, 0.3259, 0.9287, 0.3689, 0.9287, 0.2517, 0.946, 0.2038, 0.946, 0.2038, 0.9364, 0.2517, 0.9364, 0.6153, 0.92, 0.6175, 0.9175, 0.6275, 0.9189, 0.6153, 0.92, 0.6152, 0.8966, 0.6182, 0.8989, 0.6175, 0.9175, 0.6593, 0.8997, 0.6607, 0.9238, 0.6574, 0.9207, 0.657, 0.9024, 0.6616, 0.9785, 0.6643, 0.981, 0.6125, 0.9784, 0.6155, 0.9758, 0.6155, 0.9758, 0.6154, 0.9496, 0.6188, 0.952, 0.618, 0.973, 0.8918, 0.9272, 0.8918, 0.9071, 0.9349, 0.9071, 0.9349, 0.9272, 0.6156, 0.9472, 0.6152, 0.9222, 0.6185, 0.9246, 0.618, 0.9445, 0.6152, 0.9222, 0.6606, 0.9262, 0.6582, 0.9288, 0.6185, 0.9246, 0.6152, 0.8966, 0.6593, 0.8997, 0.657, 0.9024, 0.6182, 0.8989, 0.7589, 0.2916, 0.7556, 0.2867, 0.7553, 0.2836, 0.7679, 0.2764, 0.7553, 0.2836, 0.7519, 0.2828, 0.7478, 0.2764, 0.7679, 0.2764, 0.7556, 0.2932, 0.7578, 0.2986, 0.7679, 0.3195, 0.7478, 0.3195, 0.7478, 0.3052, 0.7522, 0.2961, 0.7556, 0.2932, 0.7478, 0.3195, 0.7578, 0.2986, 0.7589, 0.2916, 0.7679, 0.2764, 0.7679, 0.3195, 0.6607, 0.9238, 0.644, 0.9205, 0.6574, 0.9207, 0.9329, 0.2975, 0.9399, 0.3065, 0.9364, 0.3083, 0.6154, 0.9496, 0.6611, 0.9533, 0.6587, 0.956, 0.6188, 0.952, 0.6607, 0.9238, 0.6153, 0.92, 0.6275, 0.9189, 0.644, 0.9205, 0.6611, 0.9511, 0.6156, 0.9472, 0.618, 0.9445, 0.6579, 0.9486, 0.9394, 0.3211, 0.9358, 0.3191, 0.9372, 0.3182, 0.9408, 0.3193, 0.9364, 0.3149, 0.9364, 0.3083, 0.938, 0.3092, 0.9386, 0.3152, 0.944, 0.3248, 0.9394, 0.3211, 0.9408, 0.3193, 0.9432, 0.3226, 0.9399, 0.3065, 0.9483, 0.2986, 0.9471, 0.302, 0.9412, 0.3087, 0.9483, 0.3098, 0.9474, 0.3129, 0.9453, 0.3124, 0.9466, 0.3097, 0.9483, 0.2986, 0.9481, 0.3064, 0.9459, 0.3063, 0.9471, 0.302, 0.9453, 0.3124, 0.9448, 0.3188, 0.9432, 0.3226, 0.9408, 0.3193, 0.9465, 0.3192, 0.944, 0.3248, 0.9432, 0.3226, 0.9448, 0.3188, 0.9364, 0.3083, 0.9399, 0.3065, 0.9412, 0.3087, 0.938, 0.3092, 0.9481, 0.3064, 0.9483, 0.3098, 0.9466, 0.3097, 0.9459, 0.3063, 0.9474, 0.3129, 0.9465, 0.3192, 0.9448, 0.3188, 0.9453, 0.3124, 0.9358, 0.3191, 0.9364, 0.3149, 0.9386, 0.3152, 0.9372, 0.3182, 0.9386, 0.3152, 0.9453, 0.3124, 0.9408, 0.3193, 0.9372, 0.3182, 0.9412, 0.3087, 0.9471, 0.302, 0.9459, 0.3063, 0.938, 0.3092, 0.9412, 0.3087, 0.9453, 0.3124, 0.9386, 0.3152, 0.9453, 0.3124, 0.9412, 0.3087, 0.9459, 0.3063, 0.9466, 0.3097])
me_cube_003.update()
me_cube_005 = bpy.data.meshes.new('Cube.005')
me_cube_005.from_pydata([(-7.702, -0.1543, 3.752), (-7.702, -0.1543, 4.552), (-7.702, 0.3457, 3.752), (-7.702, 0.3457, 4.552), (-4.702, -0.1543, 3.752), (-4.702, -0.1543, 4.552), (-4.702, 0.3457, 3.752), (-4.702, 0.3457, 4.552), (3.266, -0.25, 1.167), (3.266, -0.25, 1.967), (3.266, 0.25, 1.167), (3.266, 0.25, 1.967), (6.266, -0.25, 1.167), (6.266, -0.25, 1.967), (6.266, 0.25, 1.167), (6.266, 0.25, 1.967), (5.098, -0.25, 10.87), (5.098, -0.25, 11.67), (5.098, 0.25, 10.87), (5.098, 0.25, 11.67), (8.098, -0.25, 10.87), (8.098, -0.25, 11.67), (8.098, 0.25, 10.87), (8.098, 0.25, 11.67), (3.594, -0.25, 9.933), (3.594, -0.25, 10.73), (3.594, 0.25, 9.933), (3.594, 0.25, 10.73), (6.594, -0.25, 9.933), (6.594, -0.25, 10.73), (6.594, 0.25, 9.933), (6.594, 0.25, 10.73), (6.795, -0.25, 4.385), (6.795, -0.25, 5.185), (6.795, 0.25, 4.385), (6.795, 0.25, 5.185), (5.405, -0.25, 5.289), (5.405, -0.25, 6.089), (5.405, 0.25, 5.289), (5.405, 0.25, 6.089), (8.405, -0.25, 5.289), (8.405, -0.25, 6.089), (8.405, 0.25, 5.289), (8.405, 0.25, 6.089), (6.801, -0.1588, 9.933), (6.801, -0.1588, 10.73), (6.801, 0.3412, 9.933), (6.801, 0.3412, 10.73), (8.664, -0.25, 5.185), (8.664, -0.25, 4.385), (8.664, 0.25, 5.185), (8.664, 0.25, 4.385), (-5.755, -0.25, 12.8), (-5.755, -0.25, 13.6), (-5.755, 0.25, 12.8), (-5.755, 0.25, 13.6), (-2.755, -0.25, 12.8), (-2.755, -0.25, 13.6), (-2.755, 0.25, 12.8), (-2.755, 0.25, 13.6), (-4.001, -0.1335, 11.87), (-4.001, -0.1335, 12.67), (-4.001, 0.3665, 11.87), (-4.001, 0.3665, 12.67), (-1.001, -0.1335, 11.87), (-1.001, -0.1335, 12.67), (-1.001, 0.3665, 11.87), (-1.001, 0.3665, 12.67), (-7.155, -0.25, 11.87), (-7.155, -0.25, 12.67), (-7.155, 0.25, 11.87), (-7.155, 0.25, 12.67), (-4.155, -0.25, 11.87), (-4.155, -0.25, 12.67), (-4.155, 0.25, 11.87), (-4.155, 0.25, 12.67), (-2.74, -0.25, 10.91), (-2.74, -0.25, 11.71), (-2.74, 0.25, 10.91), (-2.74, 0.25, 11.71), (0.2602, -0.25, 10.91), (0.2602, -0.25, 11.71), (0.2602, 0.25, 10.91), (0.2602, 0.25, 11.71), (8.731, 0.3412, 9.933), (8.731, 0.3412, 10.73), (8.731, -0.1588, 9.933), (8.731, -0.1588, 10.73), (-6.652, -0.1543, 2.864), (-6.652, -0.1543, 3.664), (-6.652, 0.3457, 2.864), (-6.652, 0.3457, 3.664), (-3.652, -0.1543, 2.864), (-3.652, -0.1543, 3.664), (-3.652, 0.3457, 2.864), (-3.652, 0.3457, 3.664), (-8.255, -0.25, 1.998), (-8.255, -0.25, 2.798), (-8.255, 0.25, 1.998), (-8.255, 0.25, 2.798), (-5.255, -0.25, 1.998), (-5.255, -0.25, 2.798), (-5.255, 0.25, 1.998), (-5.255, 0.25, 2.798)], [], [(0, 1, 3, 2), (6, 7, 5, 4), (4, 5, 1, 0), (2, 6, 4, 0), (7, 3, 1, 5), (14, 15, 13, 12), (12, 13, 9, 8), (10, 14, 12, 8), (15, 11, 9, 13), (16, 17, 19, 18), (22, 23, 21, 20), (20, 21, 17, 16), (18, 22, 20, 16), (23, 19, 17, 21), (24, 25, 27, 26), (30, 31, 29, 28), (28, 29, 25, 24), (26, 30, 28, 24), (31, 27, 25, 29), (32, 33, 35, 34), (49, 48, 33, 32), (50, 35, 33, 48), (36, 37, 39, 38), (40, 41, 37, 36), (38, 42, 40, 36), (43, 39, 37, 41), (44, 45, 47, 46), (86, 87, 45, 44), (85, 47, 45, 87), (52, 53, 55, 54), (58, 59, 57, 56), (56, 57, 53, 52), (54, 58, 56, 52), (59, 55, 53, 57), (60, 61, 63, 62), (66, 67, 65, 64), (64, 65, 61, 60), (62, 66, 64, 60), (67, 63, 61, 65), (68, 69, 71, 70), (74, 75, 73, 72), (72, 73, 69, 68), (70, 74, 72, 68), (75, 71, 69, 73), (76, 77, 79, 78), (82, 83, 81, 80), (80, 81, 77, 76), (78, 82, 80, 76), (83, 79, 77, 81), (46, 84, 86, 44), (34, 51, 49, 32), (88, 89, 91, 90), (94, 95, 93, 92), (92, 93, 89, 88), (90, 94, 92, 88), (95, 91, 89, 93), (102, 103, 101, 100), (100, 101, 97, 96), (98, 102, 100, 96), (103, 99, 97, 101)])
_uv = me_cube_005.uv_layers.new(name='UVMap')
_uv.uv.foreach_set('vector', [0.9104, 0.6184, 0.9104, 0.5784, 0.9354, 0.5784, 0.9354, 0.6184, 0.9354, 0.3882, 0.9354, 0.4283, 0.9104, 0.4283, 0.9104, 0.3882, 0.8755, 0.3141, 0.8355, 0.3141, 0.8355, 0.164, 0.8755, 0.164, 0.9354, 0.6184, 0.9354, 0.7686, 0.9104, 0.7686, 0.9104, 0.6184, 0.9354, 0.4283, 0.9354, 0.5784, 0.9104, 0.5784, 0.9104, 0.4283, 0.677, 0.1544, 0.677, 0.1944, 0.652, 0.1944, 0.652, 0.1544, 0.2917, 0.861, 0.2917, 0.821, 0.4418, 0.821, 0.4418, 0.861, 0.677, 0.004277, 0.677, 0.1544, 0.652, 0.1544, 0.652, 0.004277, 0.677, 0.1944, 0.677, 0.3446, 0.652, 0.3446, 0.652, 0.1944, 0.9018, 0.7285, 0.9018, 0.7686, 0.8768, 0.7686, 0.8768, 0.7285, 0.8768, 0.5784, 0.8768, 0.5384, 0.9018, 0.5384, 0.9018, 0.5784, 0.2917, 0.9096, 0.2917, 0.8696, 0.4418, 0.8696, 0.4418, 0.9096, 0.8768, 0.7285, 0.8768, 0.5784, 0.9018, 0.5784, 0.9018, 0.7285, 0.8768, 0.5384, 0.8768, 0.3882, 0.9018, 0.3882, 0.9018, 0.5384, 0.8432, 0.5784, 0.8432, 0.5384, 0.8683, 0.5384, 0.8683, 0.5784, 0.8683, 0.7285, 0.8683, 0.7686, 0.8432, 0.7686, 0.8432, 0.7285, 0.6745, 0.9172, 0.6745, 0.8772, 0.8246, 0.8772, 0.8246, 0.9172, 0.8683, 0.5784, 0.8683, 0.7285, 0.8432, 0.7285, 0.8432, 0.5784, 0.8683, 0.3882, 0.8683, 0.5384, 0.8432, 0.5384, 0.8432, 0.3882, 0.07143, 0.7098, 0.07143, 0.6697, 0.09645, 0.6697, 0.09645, 0.7098, 0.8432, 0.9758, 0.8432, 0.9358, 0.9368, 0.9358, 0.9368, 0.9758, 0.09645, 0.5762, 0.09645, 0.6697, 0.07143, 0.6697, 0.07143, 0.5762, 0.7106, 0.1544, 0.7106, 0.1944, 0.6855, 0.1944, 0.6855, 0.1544, 0.132, 0.8716, 0.132, 0.8315, 0.2821, 0.8315, 0.2821, 0.8716, 0.6855, 0.1544, 0.6855, 0.004277, 0.7106, 0.004277, 0.7106, 0.1544, 0.6855, 0.3446, 0.6855, 0.1944, 0.7106, 0.1944, 0.7106, 0.3446, 0.07143, 0.8519, 0.07143, 0.8118, 0.09645, 0.8118, 0.09645, 0.8519, 0.6745, 0.9658, 0.6745, 0.9258, 0.7711, 0.9258, 0.7711, 0.9658, 0.944, 0.4848, 0.944, 0.3882, 0.969, 0.3882, 0.969, 0.4848, 0.5464, 0.8063, 0.5464, 0.7662, 0.5714, 0.7662, 0.5714, 0.8063, 0.5714, 0.5761, 0.5714, 0.6161, 0.5464, 0.6161, 0.5464, 0.5761, 0.9244, 0.1544, 0.8843, 0.1544, 0.8843, 0.004277, 0.9244, 0.004277, 0.5714, 0.8063, 0.5714, 0.9564, 0.5464, 0.9564, 0.5464, 0.8063, 0.5714, 0.6161, 0.5714, 0.7662, 0.5464, 0.7662, 0.5464, 0.6161, 0.004277, 0.6162, 0.004277, 0.5762, 0.0293, 0.5762, 0.0293, 0.6162, 0.0293, 0.7664, 0.0293, 0.8064, 0.004277, 0.8064, 0.004277, 0.7664, 0.8833, 0.9272, 0.8432, 0.9272, 0.8432, 0.7771, 0.8833, 0.7771, 0.0293, 0.6162, 0.0293, 0.7664, 0.004277, 0.7664, 0.004277, 0.6162, 0.0293, 0.8064, 0.0293, 0.9565, 0.004277, 0.9565, 0.004277, 0.8064, 0.5128, 0.7662, 0.5128, 0.7262, 0.5378, 0.7262, 0.5378, 0.7662, 0.5378, 0.9164, 0.5378, 0.9564, 0.5128, 0.9564, 0.5128, 0.9164, 0.742, 0.3797, 0.742, 0.3396, 0.8921, 0.3396, 0.8921, 0.3797, 0.5378, 0.7662, 0.5378, 0.9164, 0.5128, 0.9164, 0.5128, 0.7662, 0.5378, 0.5761, 0.5378, 0.7262, 0.5128, 0.7262, 0.5128, 0.5761, 0.4465, 0.6072, 0.4865, 0.6072, 0.4865, 0.6322, 0.4465, 0.6322, 0.2964, 0.6322, 0.2563, 0.6322, 0.2563, 0.6072, 0.2964, 0.6072, 0.132, 0.9202, 0.132, 0.8801, 0.2821, 0.8801, 0.2821, 0.9202, 0.4465, 0.6322, 0.2964, 0.6322, 0.2964, 0.6072, 0.4465, 0.6072, 0.2563, 0.6322, 0.1062, 0.6322, 0.1062, 0.6072, 0.2563, 0.6072, 0.09645, 0.8519, 0.09645, 0.9485, 0.07143, 0.9485, 0.07143, 0.8519, 0.09645, 0.7098, 0.09645, 0.8033, 0.07143, 0.8033, 0.07143, 0.7098, 0.03785, 0.6162, 0.03785, 0.5762, 0.06287, 0.5762, 0.06287, 0.6162, 0.06287, 0.7664, 0.06287, 0.8064, 0.03785, 0.8064, 0.03785, 0.7664, 0.9241, 0.3141, 0.8841, 0.3141, 0.8841, 0.164, 0.9241, 0.164, 0.06287, 0.6162, 0.06287, 0.7664, 0.03785, 0.7664, 0.03785, 0.6162, 0.06287, 0.8064, 0.06287, 0.9565, 0.03785, 0.9565, 0.03785, 0.8064, 0.2964, 0.6658, 0.2563, 0.6658, 0.2563, 0.6408, 0.2964, 0.6408, 0.6745, 0.8686, 0.6745, 0.8286, 0.8246, 0.8286, 0.8246, 0.8686, 0.4465, 0.6658, 0.2964, 0.6658, 0.2964, 0.6408, 0.4465, 0.6408, 0.2563, 0.6658, 0.1062, 0.6658, 0.1062, 0.6408, 0.2563, 0.6408])
me_cube_005.update()
me_cube_004 = bpy.data.meshes.new('Cube.004')
me_cube_004.from_pydata([(-0.3536, -0.1173, 1.842), (0.6279, -0.1001, -0.0001342), (-0.6279, -0.1001, 1.903), (0.4609, -0.1931, 0.00359), (0.6492, -0.2107, 1.692), (0.6279, -0.1001, 1.903), (-0.6279, -0.1001, 0.6592), (-0.4377, -0.1095, 1.949), (-0.6449, -0.09024, 0.1718), (0.7657, -0.2215, 1.77), (0.3579, -0.1836, 0.02213), (-0.5462, -0.09942, 0.7377), (-0.6479, -0.08996, 0.7449), (0.5156, -0.1982, 0.7793), (-0.5248, -0.08132, 0.7018), (0.5658, -0.2029, 0.7706), (0.533, -0.1798, 1.162), (-0.4277, -0.09036, 1.259), (-0.6279, -0.1001, 1.223), (-0.6279, -0.1001, -0.0004256), (-0.5169, -0.08206, 0.7474), (-0.5509, -0.09899, 1.301), (0.6279, -0.1001, 0.6592), (0.6279, -0.1001, 1.223), (0.5922, -0.2054, 0.9222), (-0.4523, -0.1082, 1.276), (0.5415, -0.2006, 0.9282), (-0.6156, -0.07288, 0.1818), (-0.4491, -0.1085, 1.294), (0.6237, -0.1882, 1.682), (0.525, -0.179, 1.116), (0.4358, -0.1707, 0.6052), (0.5537, -0.2018, 1.145), (0.4278, -0.17, 0.5595), (-0.329, -0.09954, 1.824), (-0.4197, -0.0911, 1.304), (0.4534, -0.1924, 0.5695), (0.3371, -0.1615, 0.03956), (-0.5495, -0.09912, 0.7192), (0.5505, -0.2015, 1.126), (0.4566, -0.1927, 0.588), (0.6525, -0.211, 1.121), (0.5555, -0.2019, 0.5652), (0.5502, -0.215, 0.8916), (0.5459, -0.2146, 0.8671), (0.5688, -0.2167, 0.8894), (0.5644, -0.2163, 0.8639), (0.5402, -0.214, 0.9282), (0.5143, -0.2116, 0.7793), (0.5909, -0.2187, 0.9222), (0.5645, -0.2163, 0.7706), (0.5484, -0.2334, 0.8916), (0.5442, -0.233, 0.8671), (0.5658, -0.2483, 0.8894), (0.5613, -0.2479, 0.8639), (0.487, -0.2277, 0.9007), (0.4828, -0.2273, 0.8763), (0.4852, -0.2408, 0.9014), (0.4808, -0.2404, 0.8759), (-0.7324, 0.09992, -0.002618), (-0.7324, -0.1001, -0.002618), (-0.7324, 0.09992, 1.997), (0.7324, 0.09992, 1.997), (0.7324, -0.1001, 1.997), (-0.7324, -0.1001, 1.997), (0.7324, -0.1001, -0.001161), (0.7324, 0.09992, -0.001161), (0.7324, -0.1001, 1.225), (0.7324, -0.1001, 0.6585), (0.7324, 0.09992, 1.225), (0.7324, 0.09992, 0.6585), (-0.7324, 0.09992, 1.226), (-0.7324, 0.09992, 0.6585), (-0.7324, -0.1001, 0.6585), (-0.7324, -0.1001, 1.226), (0.6279, -0.07008, 0.6592), (0.6279, -0.07008, 1.223), (0.6279, -0.07008, -0.0001342), (0.7676, -0.2016, 1.77), (-0.4358, -0.08961, 1.949), (0.6544, -0.1911, 1.121), (0.5575, -0.182, 0.5652), (0.6279, -0.07008, 1.903), (-0.6279, -0.07008, 1.903), (-0.6459, -0.07005, 0.7449), (-0.549, -0.07908, 1.301), (-0.6279, -0.07008, 1.223), (0.4626, -0.1732, 0.002537), (-0.6279, -0.07008, 0.6592), (-0.6279, -0.07008, -0.0004256), (-0.7123, -0.08397, 0.1833), (-0.6702, -0.08789, 0.08043), (-0.1393, -0.1388, 0.00359)], [], [(6, 18, 74, 73), (40, 39, 30, 31), (18, 6, 88, 86), (28, 0, 7, 21), (9, 41, 80, 78), (11, 12, 38), (7, 9, 78, 79), (13, 15, 50, 48), (23, 22, 68, 67), (0, 4, 9, 7), (10, 36, 33, 37), (40, 11, 38, 36), (31, 30, 17, 20), (39, 25, 17, 30), (4, 0, 34, 29), (11, 25, 21, 12), (25, 28, 21), (23, 5, 82, 76), (4, 32, 41, 9), (8, 10, 37, 27), (39, 32, 28, 25), (0, 28, 35, 34), (32, 39, 41), (32, 4, 29, 16), (25, 11, 20, 17), (28, 32, 16, 35), (40, 36, 42), (16, 29, 34, 35), (37, 33, 14, 27), (13, 26, 39, 40), (24, 15, 42, 41), (15, 13, 40, 42), (26, 24, 41, 39), (44, 46, 54, 52), (26, 13, 48, 47), (24, 26, 47, 49), (15, 24, 49, 50), (44, 43, 47, 48), (45, 46, 50, 49), (46, 44, 48, 50), (43, 45, 49, 47), (52, 54, 58, 56), (43, 44, 52, 51), (45, 43, 51, 53), (46, 45, 53, 54), (55, 56, 58, 57), (51, 52, 56, 55), (53, 51, 55, 57), (54, 53, 57, 58), (74, 64, 61, 71), (68, 65, 66, 70), (61, 64, 63, 62), (60, 73, 72, 59), (67, 68, 70, 69), (73, 74, 71, 72), (63, 67, 69, 62), (18, 2, 64, 74), (19, 6, 73, 60), (5, 2, 83, 82), (22, 1, 65, 68), (3, 87, 81), (2, 5, 63, 64), (5, 23, 67, 63), (2, 18, 86, 83), (6, 19, 89, 88), (41, 42, 81, 80), (22, 23, 76, 75), (12, 21, 85, 84), (21, 7, 79, 85), (1, 22, 75, 77), (38, 8, 27, 14), (11, 40, 31, 20), (83, 86, 76, 82), (75, 76, 86, 88), (77, 75, 88, 89), (92, 3, 10), (36, 10, 3, 42), (42, 3, 81), (8, 38, 12, 90), (36, 38, 14, 33), (91, 92, 10, 8)])
_uv = me_cube_004.uv_layers.new(name='UVMap')
_uv.uv.foreach_set('vector', [0.06832, 0.411, 0.04371, 0.4242, 0.04131, 0.4199, 0.06587, 0.4065, 0.4548, 0.2945, 0.4546, 0.265, 0.4562, 0.2662, 0.4566, 0.2932, 0.04371, 0.4242, 0.06832, 0.411, 0.06903, 0.4123, 0.04446, 0.4256, 0.5082, 0.2653, 0.5082, 0.235, 0.5137, 0.2303, 0.5135, 0.2659, 0.945, 0.6186, 0.9451, 0.6535, 0.944, 0.6535, 0.944, 0.6186, 0.5082, 0.296, 0.5137, 0.2966, 0.5082, 0.297, 0.9452, 0.558, 0.945, 0.6186, 0.944, 0.6186, 0.9441, 0.558, 0.5222, 0.3291, 0.5228, 0.3246, 0.5236, 0.3255, 0.5235, 0.3282, 0.04865, 0.541, 0.07099, 0.5513, 0.0691, 0.5555, 0.0467, 0.5451, 0.5082, 0.235, 0.4543, 0.2335, 0.4488, 0.2283, 0.5137, 0.2303, 0.4549, 0.3257, 0.4548, 0.2954, 0.4564, 0.2967, 0.4567, 0.3244, 0.4548, 0.2945, 0.5082, 0.296, 0.5082, 0.297, 0.4548, 0.2954, 0.4566, 0.2932, 0.4562, 0.2662, 0.5064, 0.2676, 0.5066, 0.2948, 0.4546, 0.265, 0.5082, 0.2663, 0.5064, 0.2676, 0.4562, 0.2662, 0.4543, 0.2335, 0.5082, 0.235, 0.5064, 0.2363, 0.456, 0.2348, 0.5082, 0.296, 0.5082, 0.2663, 0.5135, 0.2659, 0.5137, 0.2966, 0.5082, 0.2663, 0.5082, 0.2653, 0.5135, 0.2659, 0.04865, 0.541, 0.0138, 0.5243, 0.01537, 0.5232, 0.04921, 0.5398, 0.4543, 0.2335, 0.4545, 0.264, 0.4492, 0.2644, 0.4488, 0.2283, 0.5081, 0.3271, 0.4549, 0.3257, 0.4567, 0.3244, 0.5065, 0.3258, 0.4546, 0.265, 0.4545, 0.264, 0.5082, 0.2653, 0.5082, 0.2663, 0.5082, 0.235, 0.5082, 0.2653, 0.5066, 0.2641, 0.5064, 0.2363, 0.4545, 0.264, 0.4546, 0.265, 0.4492, 0.2644, 0.4545, 0.264, 0.4543, 0.2335, 0.456, 0.2348, 0.4564, 0.2627, 0.5082, 0.2663, 0.5082, 0.296, 0.5066, 0.2948, 0.5064, 0.2676, 0.5082, 0.2653, 0.4545, 0.264, 0.4564, 0.2627, 0.5066, 0.2641, 0.4548, 0.2945, 0.4548, 0.2954, 0.4494, 0.2947, 0.4564, 0.2627, 0.456, 0.2348, 0.5064, 0.2363, 0.5066, 0.2641, 0.4567, 0.3244, 0.4564, 0.2967, 0.5064, 0.2983, 0.5065, 0.3258, 0.4534, 0.2837, 0.4533, 0.2757, 0.4546, 0.265, 0.4548, 0.2945, 0.4506, 0.2755, 0.4507, 0.2837, 0.4494, 0.2947, 0.4492, 0.2644, 0.4507, 0.2837, 0.4534, 0.2837, 0.4548, 0.2945, 0.4494, 0.2947, 0.4533, 0.2757, 0.4506, 0.2755, 0.4492, 0.2644, 0.4546, 0.265, 0.9573, 0.3457, 0.9563, 0.3464, 0.9558, 0.3451, 0.9566, 0.3447, 0.5311, 0.3289, 0.5222, 0.3291, 0.5235, 0.3282, 0.5301, 0.3281, 0.5311, 0.325, 0.5311, 0.3289, 0.5301, 0.3281, 0.5304, 0.3256, 0.5228, 0.3246, 0.5311, 0.325, 0.5304, 0.3256, 0.5236, 0.3255, 0.5275, 0.3273, 0.5287, 0.3273, 0.5301, 0.3281, 0.5235, 0.3282, 0.5288, 0.3264, 0.5275, 0.3264, 0.5236, 0.3255, 0.5304, 0.3256, 0.5275, 0.3264, 0.5275, 0.3273, 0.5235, 0.3282, 0.5236, 0.3255, 0.5287, 0.3273, 0.5288, 0.3264, 0.5304, 0.3256, 0.5301, 0.3281, 0.9566, 0.3447, 0.9558, 0.3451, 0.9563, 0.3411, 0.957, 0.3412, 0.9539, 0.346, 0.9526, 0.3457, 0.9528, 0.3448, 0.9542, 0.3449, 0.9548, 0.3463, 0.9539, 0.346, 0.9542, 0.3449, 0.9551, 0.3452, 0.9563, 0.3464, 0.9548, 0.3463, 0.9551, 0.3452, 0.9558, 0.3451, 0.9573, 0.3398, 0.957, 0.3412, 0.9563, 0.3411, 0.9566, 0.3396, 0.9542, 0.3449, 0.9528, 0.3448, 0.9524, 0.3413, 0.9538, 0.3412, 0.9551, 0.3452, 0.9542, 0.3449, 0.9538, 0.3412, 0.9544, 0.3411, 0.9558, 0.3451, 0.9551, 0.3452, 0.9544, 0.3411, 0.9563, 0.3411, 0.5799, 0.798, 0.5799, 0.7575, 0.5904, 0.7575, 0.5904, 0.798, 0.5799, 0.6106, 0.5799, 0.5761, 0.5904, 0.5761, 0.5904, 0.6106, 0.5904, 0.7575, 0.5799, 0.7575, 0.5799, 0.6808, 0.5904, 0.6808, 0.5799, 0.8623, 0.5799, 0.8277, 0.5904, 0.8277, 0.5904, 0.8623, 0.5799, 0.6403, 0.5799, 0.6106, 0.5904, 0.6106, 0.5904, 0.6403, 0.5799, 0.8277, 0.5799, 0.798, 0.5904, 0.798, 0.5904, 0.8277, 0.5799, 0.6808, 0.5799, 0.6403, 0.5904, 0.6403, 0.5904, 0.6808, 0.04371, 0.4242, 0.009609, 0.4427, 0.004277, 0.4387, 0.04131, 0.4199, 0.09694, 0.3954, 0.06832, 0.411, 0.06587, 0.4065, 0.09456, 0.3908, 0.0138, 0.5243, 0.009609, 0.4427, 0.01149, 0.4437, 0.01537, 0.5232, 0.07099, 0.5513, 0.09709, 0.5635, 0.09521, 0.5676, 0.0691, 0.5555, 0.9452, 0.7134, 0.9441, 0.7135, 0.9441, 0.6833, 0.009609, 0.4427, 0.0138, 0.5243, 0.008112, 0.5289, 0.004277, 0.4387, 0.0138, 0.5243, 0.04865, 0.541, 0.0467, 0.5451, 0.008112, 0.5289, 0.009609, 0.4427, 0.04371, 0.4242, 0.04446, 0.4256, 0.01149, 0.4437, 0.06832, 0.411, 0.09694, 0.3954, 0.09764, 0.3967, 0.06903, 0.4123, 0.9451, 0.6535, 0.9451, 0.6833, 0.9441, 0.6833, 0.944, 0.6535, 0.07099, 0.5513, 0.04865, 0.541, 0.04921, 0.5398, 0.07155, 0.5502, 0.9452, 0.4934, 0.9452, 0.5232, 0.9441, 0.5232, 0.9441, 0.4934, 0.9452, 0.5232, 0.9452, 0.558, 0.9441, 0.558, 0.9441, 0.5232, 0.09709, 0.5635, 0.07099, 0.5513, 0.07155, 0.5502, 0.09764, 0.5623, 0.5082, 0.297, 0.5081, 0.3271, 0.5065, 0.3258, 0.5064, 0.2983, 0.5082, 0.296, 0.4548, 0.2945, 0.4566, 0.2932, 0.5066, 0.2948, 0.2832, 0.6744, 0.2832, 0.71, 0.2174, 0.71, 0.2174, 0.6744, 0.2174, 0.7396, 0.2174, 0.71, 0.2832, 0.71, 0.2832, 0.7396, 0.2174, 0.7741, 0.2174, 0.7396, 0.2832, 0.7396, 0.2832, 0.7741, 0.4809, 0.331, 0.4494, 0.3257, 0.4549, 0.3257, 0.4548, 0.2954, 0.4549, 0.3257, 0.4494, 0.3257, 0.4494, 0.2947, 0.9451, 0.6833, 0.9452, 0.7134, 0.9441, 0.6833, 0.5081, 0.3271, 0.5082, 0.297, 0.5137, 0.2966, 0.5116, 0.3271, 0.4548, 0.2954, 0.5082, 0.297, 0.5064, 0.2983, 0.4564, 0.2967, 0.5085, 0.3319, 0.4809, 0.331, 0.4549, 0.3257, 0.5081, 0.3271])
me_cube_004.update()
me_plane_004 = bpy.data.meshes.new('Plane.004')
me_plane_004.from_pydata([(-2.0, -0.1, 3.0), (-2.0, -0.1, 2.384e-07), (-1.8, -0.1, 3.0), (-1.8, 8.196e-08, 3.0), (-1.8, 8.196e-08, 2.384e-07), (-1.8, -0.1, 2.384e-07), (2.0, -0.1, 3.0), (2.0, -0.1, -2.384e-07), (1.8, -0.1, 3.0), (1.8, -8.196e-08, 3.0), (1.8, -8.196e-08, -2.384e-07), (1.8, -0.1, -2.384e-07)], [], [(0, 1, 5, 2), (4, 3, 2, 5), (6, 8, 11, 7), (10, 11, 8, 9), (9, 3, 4, 10)])
_uv = me_plane_004.uv_layers.new(name='UVMap')
_uv.uv.foreach_set('vector', [0.004277, 0.1668, 0.1582, 0.1668, 0.1582, 0.177, 0.004277, 0.177, 0.1582, 0.1822, 0.004277, 0.1822, 0.004277, 0.177, 0.1582, 0.177, 0.004277, 0.3823, 0.004277, 0.372, 0.1582, 0.372, 0.1582, 0.3823, 0.1582, 0.3669, 0.1582, 0.372, 0.004277, 0.372, 0.004277, 0.3669, 0.004277, 0.3669, 0.004277, 0.1822, 0.1582, 0.1822, 0.1582, 0.3669])
me_plane_004.update()

# ---- objects
ob_wall = bpy.data.objects.new('Wall', me_plane)
ob_baksteen_1 = bpy.data.objects.new('Baksteen 1', me_cube_002)
ob_wall_with_windo = bpy.data.objects.new('Wall with windo', me_plane_001)
ob_baksteen_2 = bpy.data.objects.new('Baksteen 2', me_cube_012)
ob_window = bpy.data.objects.new('Window', me_cube)
ob_baksteen_3 = bpy.data.objects.new('Baksteen 3', me_cube_014)
ob_wall_with_door = bpy.data.objects.new('Wall with door', me_plane_003)
ob_cube = bpy.data.objects.new('Cube', me_cube_001)
ob_broken_wall = bpy.data.objects.new('Broken wall', me_plane_005)
ob_baksteen_4 = bpy.data.objects.new('Baksteen 4', me_cube_007)
ob_baksteen_5 = bpy.data.objects.new('Baksteen 5', me_cube_006)
ob_broken_wall_with_window = bpy.data.objects.new('Broken wall with window', me_plane_002)
ob_broken_window = bpy.data.objects.new('Broken window', me_cube_003)
ob_baksteen_6 = bpy.data.objects.new('Baksteen 6', me_cube_005)
ob_broken_door = bpy.data.objects.new('Broken door', me_cube_004)
ob_broken_wall_with_door = bpy.data.objects.new('Broken wall with door', me_plane_004)

# ---- transforms, parenting, visibility, modifiers, constraints
ob_wall.location = (-4.24, 0.0, -1.5)
ob_baksteen_1.location = (-4.24, 0.0, -1.5)
ob_wall_with_windo.location = (4.201, 0.0, -1.5)
ob_baksteen_2.location = (4.201, 0.0, -1.5)
ob_window.location = (4.201, 0.0, -1.5)
ob_baksteen_3.location = (-0.0002338, -7.451e-09, -1.5)
ob_baksteen_3.scale = (0.2195, 0.2195, 0.2195)
ob_wall_with_door.location = (-0.0002338, 0.0, -1.5)
ob_cube.location = (-0.0002338, 0.0, -1.5)
ob_broken_wall.location = (8.454, 0.0, -1.512)
ob_baksteen_4.location = (8.454, 0.0, -1.512)
ob_baksteen_5.location = (16.9, 0.0, -1.512)
ob_broken_wall_with_window.location = (16.9, 0.0, -1.512)
ob_broken_window.location = (16.9, 0.0, -1.512)
ob_baksteen_6.location = (12.69, -7.451e-09, -1.512)
ob_baksteen_6.scale = (0.2195, 0.2195, 0.2195)
ob_broken_door.location = (12.69, 0.0, -1.512)
ob_broken_wall_with_door.location = (12.69, 0.0, -1.512)

# ---- collection membership
col_wall.objects.link(ob_wall)
col_wall.objects.link(ob_baksteen_1)
col_wall_with_window.objects.link(ob_wall_with_windo)
col_wall_with_window.objects.link(ob_baksteen_2)
col_wall_with_window.objects.link(ob_window)
col_wall_with_door.objects.link(ob_baksteen_3)
col_wall_with_door.objects.link(ob_wall_with_door)
col_wall_with_door.objects.link(ob_cube)
col_boken_house.objects.link(ob_broken_wall)
col_boken_house.objects.link(ob_baksteen_4)
col_broken_window.objects.link(ob_baksteen_5)
col_broken_window.objects.link(ob_broken_wall_with_window)
col_broken_window.objects.link(ob_broken_window)
col_broken_door.objects.link(ob_baksteen_6)
col_broken_door.objects.link(ob_broken_door)
col_broken_door.objects.link(ob_broken_wall_with_door)

# ---- scene / render settings (as saved in the file)
scene.frame_start = 1; scene.frame_end = 250; scene.frame_set(0)
scene.render.engine = 'BLENDER_EEVEE_NEXT'
scene.cycles.sampling_pattern = 'TABULATED_SOBOL'
scene.cycles.use_light_tree = False
scene.view_settings.view_transform = 'Filmic'
bpy.context.view_layer.update()

# ---- added for rendering (the .blend has no active camera and no usable light): camera, sun
cam_auto = bpy.data.cameras.new('AutoCamera')
cam_auto.lens = 50.0
cam_auto.sensor_width = 36.0
cam_auto.clip_end = 1000.0
ob_auto_camera = bpy.data.objects.new('AutoCamera', cam_auto)
scene.collection.objects.link(ob_auto_camera)
ob_auto_camera.location = (29.7525, -28.1907, 18.7326)
ob_auto_camera.rotation_euler = (1.09748, -7.21219e-08, 0.694738)
scene.camera = ob_auto_camera
light_auto_sun = bpy.data.lights.new('AutoSun', 'SUN')
light_auto_sun.energy = 3.0
light_auto_sun.angle = 0.0523599
ob_auto_sun = bpy.data.objects.new('AutoSun', light_auto_sun)
scene.collection.objects.link(ob_auto_sun)
ob_auto_sun.rotation_euler = (0.872665, 0.174533, 0.523599)
bpy.context.view_layer.update()
